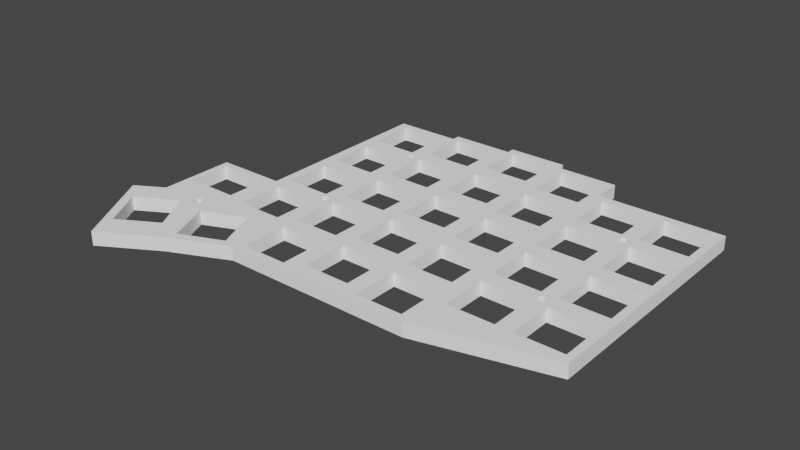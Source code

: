 # Source: sofle04.blend  (saved by Blender 2.91.10; exported with 4.5.12 LTS)
import bpy
from mathutils import Matrix  # noqa: F401  (used for matrix-valued properties, if any)

bpy.ops.wm.read_factory_settings(use_empty=True)
scene = bpy.context.scene
scene.name = 'Scene'

# ---- collections
col_collection = bpy.data.collections.new('Collection'); scene.collection.children.link(col_collection)
col_sofle_svg = bpy.data.collections.new('sofle.svg'); scene.collection.children.link(col_sofle_svg)

# ---- materials (node trees are filled in below, after node groups)
mat_svgmat_029 = bpy.data.materials.new('SVGMat.029')
mat_svgmat_029.use_transparent_shadow = False
mat_svgmat_029.diffuse_color = (1.0, 1.0, 1.0, 1.0)

# ---- material node trees

# ---- world
world_world = bpy.data.worlds.new('World'); scene.world = world_world
world_world.use_nodes = True; world_world.node_tree.nodes.clear()
_N = world_world.node_tree.nodes; _L = world_world.node_tree.links
n0 = _N.new('ShaderNodeOutputWorld'); n0.name = 'World Output'; n0.location = (300, 300)
n1 = _N.new('ShaderNodeBackground'); n1.name = 'Background'; n1.location = (10, 300)
n1.inputs[0].default_value = (0.05088, 0.05088, 0.05088, 1.0)
_L.new(n1.outputs[0], n0.inputs[0])
n0.is_active_output = True
world_world.color = (0.05088, 0.05088, 0.05088)
world_world.use_sun_shadow = False
world_world.sun_shadow_jitter_overblur = 0.0

# ---- meshes
me_path8013_3 = bpy.data.meshes.new('path8013-3')
me_path8013_3.from_pydata([(59.58, 37.19, 0.0), (79.68, 37.19, 0.0), (79.68, 39.69, 0.0), (98.68, 39.69, 0.0), (98.68, 42.19, 0.0), (116.7, 42.19, 0.0), (116.7, 39.69, 0.0), (135.7, 39.69, 0.0), (135.7, 30.69, 0.0), (173.7, 30.69, 0.0), (173.7, -45.29, 0.0), (135.7, -55.29, 0.0), (79.18, -55.29, 0.0), (61.68, -63.29, 0.0), (44.68, -73.29, 0.0), (30.18, -48.29, 0.0), (38.68, -43.29, 0.0), (38.68, -20.25, 0.0), (59.58, -20.25, 0.0), (98.68, 39.69, 4.2), (98.68, 42.19, 4.2), (116.7, 42.19, 4.2), (116.7, 39.69, 4.2), (79.68, 39.69, 4.2), (135.7, 39.69, 4.2), (135.7, 30.69, 4.2), (79.68, 37.19, 4.2), (59.58, 37.19, 4.2), (59.58, -20.25, 4.2), (173.7, 30.69, 4.2), (173.7, -45.29, 4.2), (38.68, -43.29, 4.2), (38.68, -20.25, 4.2), (30.18, -48.29, 4.2), (135.7, -55.29, 4.2), (44.68, -73.29, 4.2), (61.68, -63.29, 4.2), (79.18, -55.29, 4.2), (153.2, 11.6, 0.0), (153.2, 11.6, 4.2), (78.47, 17.23, 0.0), (77.99, -20.77, 0.0), (76.83, 18.86, 0.0), (155.6, 12.4, 0.0), (76.84, -20.01, 0.0), (77.99, -20.77, 4.2), (76.84, -20.01, 4.2), (78.47, 17.23, 4.2), (76.83, 18.86, 4.2), (155.6, 12.4, 4.2), (119.5, 37.24, 0.0), (119.5, 37.24, 4.2), (76.45, 20.75, 0.0), (76.45, 20.75, 4.2), (153.3, 11.44, 0.0), (153.3, 11.44, 4.2), (155.5, 12.53, 0.0), (78.61, 17.3, 0.0), (56.47, -22.39, 0.0), (155.5, 12.53, 4.2), (100.5, 20.65, 0.0), (100.5, 20.65, 4.2), (78.61, 17.3, 4.2), (52.07, -41.75, 0.0), (52.07, -41.75, 4.2), (56.47, -22.39, 4.2), (155.6, -27.15, 0.0), (114.5, -45.52, 0.0), (155.6, -27.15, 4.2), (114.5, -50.44, 0.0), (114.5, -50.44, 4.2), (77.22, 17.39, 0.0), (77.22, 17.39, 4.2), (153.7, -25.54, 0.0), (153.7, -25.54, 4.2), (78.87, -20.41, 0.0), (78.87, -20.41, 4.2), (51.91, -41.78, 0.0), (51.91, -41.78, 4.2), (40.48, -22.39, 0.0), (40.48, -22.39, 4.2), (155.6, -27.01, 0.0), (155.6, -27.01, 4.2), (100.5, 6.65, 0.0), (100.5, 6.65, 4.2), (114.5, -36.44, 0.0), (77.35, 17.3, 0.0), (77.35, 17.3, 4.2), (114.5, -36.44, 4.2), (78.32, 19.58, 0.0), (78.32, 19.58, 4.2), (78.97, -20.29, 0.0), (78.97, -20.29, 4.2), (88.46, 4.148, 0.0), (81.46, 4.148, 0.0), (81.46, 4.148, 4.2), (155.6, -26.04, 0.0), (76.91, -20.16, 0.0), (155.6, -26.04, 4.2), (76.91, -20.16, 4.2), (157.5, -23.84, 0.0), (157.5, -23.84, 4.2), (153.3, 11.28, 0.0), (78.15, 19.61, 0.0), (78.15, 19.61, 4.2), (153.3, 11.28, 4.2), (95.45, 4.148, 0.0), (95.45, 4.148, 4.2), (78.16, -20.76, 0.0), (78.16, -20.76, 4.2), (155.6, -25.89, 0.0), (155.6, -25.89, 4.2), (77.0, -20.29, 0.0), (77.0, -20.29, 4.2), (171.5, -23.84, 0.0), (171.5, -23.84, 4.2), (153.4, 11.14, 0.0), (153.4, 11.14, 4.2), (154.2, 10.57, 0.0), (153.6, -25.64, 0.0), (153.6, -25.64, 4.2), (154.2, 10.57, 4.2), (77.98, 19.63, 0.0), (77.98, 19.63, 4.2), (95.45, -39.04, 0.0), (81.45, -19.95, 0.0), (95.45, -39.04, 4.2), (81.45, -19.95, 4.2), (78.87, -18.64, 0.0), (78.87, -18.64, 4.2), (154.3, 10.53, 0.0), (154.3, 10.53, 4.2), (119.5, -19.95, 0.0), (119.5, -19.95, 4.2), (76.45, -29.35, 0.0), (76.45, -36.34, 0.0), (76.45, -30.75, 4.2), (76.45, -36.34, 4.2), (81.45, -39.04, 0.0), (77.82, 19.61, 0.0), (81.45, -39.04, 4.2), (77.82, 19.61, 4.2), (78.75, -18.54, 0.0), (78.75, -18.54, 4.2), (133.5, 18.25, 0.0), (76.45, 34.74, 0.0), (76.45, 34.74, 4.2), (133.5, 18.25, 4.2), (119.5, -33.94, 0.0), (119.5, -33.94, 4.2), (81.45, -30.32, 4.2), (81.45, -30.32, 0.0), (81.45, -33.94, 0.0), (81.45, -33.94, 4.2), (155.7, -26.35, 0.0), (155.4, -27.41, 0.0), (155.7, -26.35, 4.2), (76.45, -22.35, 0.0), (76.45, -22.35, 4.2), (155.4, -27.41, 4.2), (119.5, 18.25, 0.0), (119.5, 18.25, 4.2), (51.0, -43.15, 0.0), (51.0, -43.15, 4.2), (155.2, 10.78, 0.0), (155.2, 10.78, 4.2), (53.12, -43.87, 0.0), (53.12, -43.87, 4.2), (155.7, -26.19, 0.0), (155.7, -26.19, 4.2), (155.5, -27.29, 0.0), (155.5, -27.29, 4.2), (40.45, -35.0, 0.0), (40.45, -35.0, 4.2), (77.5, 17.23, 0.0), (51.03, -43.32, 0.0), (77.5, 17.23, 4.2), (51.03, -43.32, 4.2), (155.4, 10.89, 0.0), (155.4, 10.89, 4.2), (53.23, -43.75, 0.0), (53.23, -43.75, 4.2), (114.5, 39.73, 0.0), (119.5, 23.25, 0.0), (81.45, -53.04, 0.0), (119.5, 23.25, 4.2), (56.47, -35.0, 0.0), (81.45, -53.04, 4.2), (56.47, -35.0, 4.2), (114.5, 39.73, 4.2), (77.65, 17.17, 0.0), (77.65, 17.17, 4.2), (153.4, -27.15, 0.0), (79.19, 18.05, 0.0), (153.4, -27.15, 4.2), (79.19, 18.05, 4.2), (155.7, 11.77, 0.0), (155.7, 11.77, 4.2), (133.5, 23.25, 0.0), (133.5, 23.25, 4.2), (100.5, 39.73, 0.0), (100.5, 39.73, 4.2), (95.45, -53.04, 0.0), (95.45, -53.04, 4.2), (153.5, -27.29, 0.0), (79.22, 18.21, 0.0), (79.22, 18.21, 4.2), (153.5, -27.29, 4.2), (77.1, -20.41, 0.0), (77.1, -20.41, 4.2), (155.7, 11.94, 0.0), (155.7, 11.94, 4.2), (77.65, 19.58, 0.0), (77.65, 19.58, 4.2), (52.24, -41.74, 0.0), (52.24, -41.74, 4.2), (171.5, -9.847, 0.0), (52.87, -44.06, 0.0), (171.5, -9.847, 4.2), (153.4, 12.4, 0.0), (52.87, -44.06, 4.2), (77.22, -20.51, 0.0), (77.22, -20.51, 4.2), (153.4, 12.4, 4.2), (153.3, -26.04, 0.0), (153.3, -26.04, 4.2), (77.5, 19.53, 0.0), (77.5, 19.53, 4.2), (53.0, -43.97, 0.0), (53.0, -43.97, 4.2), (95.45, 18.15, 0.0), (153.3, 12.25, 0.0), (53.39, -42.5, 0.0), (62.45, -3.348, 0.0), (95.45, 18.15, 4.2), (153.3, 12.25, 4.2), (53.39, -42.5, 4.2), (62.45, -3.348, 4.2), (153.3, -26.19, 0.0), (153.3, -26.19, 4.2), (119.5, 4.25, 0.0), (119.5, 4.25, 4.2), (155.0, 10.62, 0.0), (155.0, 10.62, 4.2), (155.7, 11.44, 0.0), (155.7, 11.44, 4.2), (76.78, 18.05, 0.0), (53.32, -42.35, 0.0), (81.46, 37.24, 0.0), (53.32, -42.35, 4.2), (76.78, 18.05, 4.2), (81.46, 37.24, 4.2), (51.25, -43.75, 0.0), (51.25, -43.75, 4.2), (133.5, 4.25, 0.0), (133.5, 4.25, 4.2), (155.1, 10.69, 0.0), (155.1, 10.69, 4.2), (155.7, 11.6, 0.0), (155.7, 11.6, 4.2), (62.45, -17.35, 0.0), (76.83, 17.89, 0.0), (77.22, -18.54, 0.0), (76.83, 17.89, 4.2), (81.46, 23.25, 0.0), (62.45, -17.35, 4.2), (81.46, 23.25, 4.2), (77.22, -18.54, 4.2), (51.35, -43.87, 0.0), (51.35, -43.87, 4.2), (153.7, -27.46, 0.0), (153.6, -27.41, 0.0), (153.7, -27.45, 4.2), (153.6, -27.41, 4.2), (153.2, -26.35, 0.0), (133.5, 30.24, 0.0), (153.2, -26.35, 4.2), (133.5, -19.95, 0.0), (133.5, -19.95, 4.2), (78.32, -20.73, 0.0), (77.1, -18.64, 0.0), (77.1, -18.64, 4.2), (78.32, -20.73, 4.2), (78.87, 17.5, 0.0), (78.87, 17.5, 4.2), (155.7, -26.69, 0.0), (155.7, -26.69, 4.2), (153.7, -27.51, 0.0), (153.7, -27.51, 4.2), (153.2, -26.52, 0.0), (153.2, -26.52, 4.2), (78.47, -20.68, 0.0), (155.0, 12.92, 0.0), (78.47, -20.68, 4.2), (155.0, 12.92, 4.2), (78.97, 17.62, 0.0), (78.97, 17.62, 4.2), (155.7, -26.52, 0.0), (155.7, -26.52, 4.2), (107.5, 20.65, 0.0), (114.5, 20.65, 0.0), (114.5, 20.65, 4.2), (133.5, 31.23, 4.2), (133.5, 37.24, 0.0), (133.5, 37.24, 4.2), (79.23, -19.53, 0.0), (79.23, -19.53, 4.2), (154.8, 12.97, 0.0), (154.8, 12.97, 4.2), (79.14, -20.01, 0.0), (79.14, -20.01, 4.2), (52.57, -44.19, 0.0), (52.57, -44.19, 4.2), (79.22, -19.36, 0.0), (79.22, -19.36, 4.2), (79.19, -19.86, 0.0), (153.7, 10.78, 0.0), (79.19, -19.86, 4.2), (153.7, 10.78, 4.2), (52.72, -44.13, 0.0), (52.72, -44.13, 4.2), (107.5, 25.73, 0.0), (100.5, 25.73, 0.0), (100.5, 25.73, 4.2), (155.1, -27.6, 0.0), (51.47, -43.97, 0.0), (51.47, -43.97, 4.2), (155.1, -27.6, 4.2), (153.9, 10.69, 0.0), (153.9, 10.69, 4.2), (155.6, 11.14, 0.0), (114.5, 25.73, 0.0), (155.6, 11.14, 4.2), (114.5, 25.73, 4.2), (155.4, -25.64, 0.0), (155.4, -25.64, 4.2), (153.2, 11.77, 0.0), (51.61, -44.06, 0.0), (155.2, -27.51, 0.0), (153.2, 11.77, 4.2), (51.61, -44.06, 4.2), (155.2, -27.51, 4.2), (62.45, 15.65, 0.0), (62.45, 15.65, 4.2), (155.6, 11.28, 0.0), (155.6, 11.28, 4.2), (155.2, -25.54, 0.0), (155.2, -25.54, 4.2), (138.5, -9.847, 0.0), (62.45, 1.649, 0.0), (138.5, -9.847, 4.2), (62.45, 1.649, 4.2), (153.2, -26.69, 0.0), (153.2, -26.69, 4.2), (126.5, -33.94, 0.0), (78.75, 17.39, 0.0), (78.75, 17.39, 4.2), (77.65, -20.73, 0.0), (77.65, -20.73, 4.2), (95.45, -19.95, 0.0), (138.5, -23.84, 0.0), (138.5, -23.84, 4.2), (95.45, -19.95, 4.2), (153.3, -26.85, 0.0), (153.3, -26.85, 4.2), (133.5, -33.94, 0.0), (133.5, -33.94, 4.2), (154.0, 10.62, 0.0), (154.0, 10.62, 4.2), (77.82, -20.76, 0.0), (77.82, -20.76, 4.2), (51.16, -42.35, 0.0), (51.16, -42.35, 4.2), (138.5, 28.25, 0.0), (138.5, 28.25, 4.2), (76.45, -3.348, 0.0), (53.39, -43.47, 0.0), (76.45, -3.348, 4.2), (53.39, -43.47, 4.2), (79.06, -20.16, 0.0), (79.06, -20.16, 4.2), (51.09, -42.5, 0.0), (51.09, -42.5, 4.2), (77.1, 17.5, 0.0), (138.5, 14.25, 0.0), (77.1, 17.5, 4.2), (138.5, 14.25, 4.2), (53.44, -43.32, 0.0), (53.44, -43.32, 4.2), (79.13, 18.86, 0.0), (52.72, -41.83, 0.0), (79.13, 18.86, 4.2), (52.72, -41.83, 4.2), (76.75, -19.36, 0.0), (76.75, -19.36, 4.2), (114.5, 6.65, 0.0), (114.5, 6.65, 4.2), (79.06, 19.01, 0.0), (79.06, 19.01, 4.2), (95.45, 37.24, 0.0), (52.57, -41.78, 0.0), (52.57, -41.78, 4.2), (51.75, -44.13, 0.0), (51.75, -44.13, 4.2), (76.74, -19.53, 0.0), (76.74, -19.53, 4.2), (154.0, 12.92, 0.0), (154.0, 12.92, 4.2), (95.45, 37.24, 4.2), (154.7, 10.53, 0.0), (62.45, -22.35, 0.0), (62.45, -22.35, 4.2), (51.91, -44.19, 0.0), (51.91, -44.19, 4.2), (154.7, 10.53, 4.2), (155.6, 12.25, 0.0), (155.6, 12.25, 4.2), (153.9, 12.85, 0.0), (153.9, 12.85, 4.2), (154.8, 10.57, 0.0), (154.8, 10.57, 4.2), (78.32, 17.17, 0.0), (78.32, 17.17, 4.2), (114.5, 39.69, 0.0), (153.9, -27.6, 0.0), (153.9, -27.6, 4.2), (154.5, -25.28, 0.0), (154.5, -25.28, 4.2), (95.45, -33.94, 0.0), (95.45, -33.94, 4.2), (52.41, -41.75, 0.0), (52.41, -41.75, 4.2), (62.45, -36.34, 0.0), (62.45, -36.34, 4.2), (153.5, -25.76, 0.0), (153.5, -25.76, 4.2), (154.3, -25.29, 0.0), (154.3, -25.29, 4.2), (76.45, 15.65, 0.0), (76.45, 15.65, 4.2), (154.0, -27.67, 0.0), (154.0, -27.67, 4.2), (119.5, -0.8495, 0.0), (76.78, 18.71, 0.0), (119.5, -6.449, 4.2), (76.78, 18.71, 4.2), (119.5, -0.8495, 4.2), (152.5, -9.847, 0.0), (152.5, -9.847, 4.2), (119.5, -14.85, 0.0), (119.5, -14.85, 4.2), (114.5, 12.25, 4.2), (51.09, -43.47, 0.0), (51.09, -43.47, 4.2), (78.75, -20.51, 0.0), (78.75, -20.51, 4.2), (51.75, -41.83, 0.0), (51.75, -41.83, 4.2), (78.97, -18.76, 0.0), (78.97, -18.76, 4.2), (78.47, 19.53, 0.0), (78.47, 19.53, 4.2), (153.5, 11.01, 0.0), (153.5, 11.01, 4.2), (79.13, 17.89, 0.0), (95.45, 23.25, 0.0), (95.45, 23.25, 4.2), (79.13, 17.89, 4.2), (154.7, -25.29, 0.0), (154.7, -25.29, 4.2), (154.5, 10.52, 0.0), (154.5, 10.52, 4.2), (145.5, -23.84, 0.0), (76.45, -17.35, 0.0), (76.45, -17.35, 4.2), (152.5, 28.25, 0.0), (152.5, 28.25, 4.2), (152.5, -23.84, 0.0), (152.5, -23.84, 4.2), (153.3, 12.1, 0.0), (153.3, 12.1, 4.2), (119.5, 12.65, 4.2), (53.44, -42.65, 0.0), (53.44, -42.65, 4.2), (100.5, -17.45, 0.0), (100.5, -17.45, 4.2), (77.82, 17.14, 0.0), (77.82, 17.14, 4.2), (100.5, -31.44, 0.0), (100.5, -31.44, 4.2), (77.35, 19.46, 0.0), (77.35, 19.46, 4.2), (77.36, -20.6, 0.0), (77.36, -20.6, 4.2), (76.45, 1.649, 0.0), (76.45, 1.649, 4.2), (77.0, -18.76, 0.0), (77.0, -18.76, 4.2), (76.91, 17.75, 0.0), (76.91, 17.75, 4.2), (155.1, 12.85, 0.0), (155.1, 12.85, 4.2), (133.5, -0.8495, 0.0), (133.5, -0.8495, 4.2), (76.75, -19.7, 0.0), (76.75, -19.7, 4.2), (155.5, -25.76, 0.0), (155.5, -25.76, 4.2), (155.7, -26.85, 0.0), (155.7, -26.85, 4.2), (154.2, -25.32, 0.0), (154.2, -25.32, 4.2), (78.75, 19.37, 0.0), (78.75, 19.37, 4.2), (107.5, -17.45, 0.0), (114.5, -17.45, 0.0), (114.5, -17.45, 4.2), (152.5, 14.25, 0.0), (152.5, 14.25, 4.2), (78.61, 19.46, 0.0), (78.61, 19.46, 4.2), (81.45, -0.8495, 0.0), (81.45, -0.8495, 4.2), (114.5, -12.45, 0.0), (114.5, -6.848, 4.2), (77.99, -18.28, 0.0), (114.5, -12.45, 4.2), (53.32, -43.61, 0.0), (53.32, -43.61, 4.2), (81.45, -14.85, 0.0), (81.45, -14.85, 4.2), (77.99, -18.28, 4.2), (51.03, -42.65, 0.0), (51.03, -42.65, 4.2), (114.5, 1.55, 0.0), (114.5, 1.55, 4.2), (153.3, -27.01, 0.0), (155.4, 12.65, 0.0), (153.3, -27.01, 4.2), (155.4, 12.65, 4.2), (52.41, -44.22, 0.0), (52.41, -44.22, 4.2), (77.82, -18.29, 0.0), (77.82, -18.29, 4.2), (79.19, 18.71, 0.0), (79.19, 18.71, 4.2), (155.2, 12.76, 0.0), (155.2, 12.76, 4.2), (155.7, 12.1, 0.0), (155.7, 12.1, 4.2), (155.0, -27.67, 0.0), (155.0, -27.67, 4.2), (154.0, -25.37, 0.0), (52.07, -44.22, 0.0), (52.07, -44.22, 4.2), (154.0, -25.37, 4.2), (155.5, 11.01, 0.0), (155.5, 11.01, 4.2), (157.5, 9.349, 0.0), (157.5, 9.349, 4.2), (153.9, -25.45, 0.0), (153.9, -25.45, 4.2), (100.5, 39.69, 0.0), (100.5, 39.69, 4.2), (133.5, -52.94, 0.0), (78.15, 17.14, 0.0), (133.5, -52.94, 4.2), (78.15, 17.14, 4.2), (157.5, -4.649, 0.0), (153.7, 12.76, 0.0), (157.5, -4.649, 4.2), (153.7, 12.76, 4.2), (145.5, -28.84, 0.0), (152.5, -28.84, 0.0), (152.5, -28.84, 4.2), (153.4, -25.89, 0.0), (153.4, -25.89, 4.2), (133.5, -14.85, 0.0), (133.5, -38.94, 0.0), (133.5, -38.94, 4.2), (133.5, -14.85, 4.2), (157.5, -28.84, 0.0), (157.5, -28.84, 4.2), (77.22, 19.37, 0.0), (77.22, 19.37, 4.2), (138.5, -28.84, 0.0), (138.5, -28.84, 4.2), (107.5, -31.44, 0.0), (157.5, -42.84, 0.0), (157.5, -42.84, 4.2), (78.62, -20.6, 0.0), (78.62, -20.6, 4.2), (77.1, 19.26, 0.0), (77.1, 19.26, 4.2), (51.0, -42.81, 0.0), (114.5, -31.44, 0.0), (114.5, -31.44, 4.2), (51.0, -42.81, 4.2), (53.47, -43.15, 0.0), (53.47, -43.15, 4.2), (48.21, -46.09, 0.0), (48.21, -46.09, 4.2), (52.87, -41.91, 0.0), (50.99, -42.98, 0.0), (52.87, -41.91, 4.2), (50.99, -42.98, 4.2), (76.78, -19.19, 0.0), (76.78, -19.19, 4.2), (76.75, 18.55, 0.0), (76.75, 18.55, 4.2), (51.16, -43.61, 0.0), (51.16, -43.61, 4.2), (57.37, -46.93, 0.0), (57.37, -46.93, 4.2), (79.23, 18.38, 0.0), (79.23, 18.38, 4.2), (79.06, 17.75, 0.0), (79.06, 17.75, 4.2), (53.23, -42.22, 0.0), (36.09, -53.09, 0.0), (36.09, -53.09, 4.2), (53.23, -42.22, 4.2), (79.06, -18.9, 0.0), (79.06, -18.9, 4.2), (153.6, 10.89, 0.0), (153.6, 10.89, 4.2), (79.22, 18.55, 0.0), (79.22, 18.55, 4.2), (53.12, -42.1, 0.0), (53.12, -42.1, 4.2), (153.6, 12.65, 0.0), (153.6, 12.65, 4.2), (88.45, -0.8495, 0.0), (95.45, -0.8495, 0.0), (77.5, -18.38, 0.0), (77.5, -18.38, 4.2), (95.45, -0.8495, 4.2), (154.8, -25.32, 0.0), (78.47, -18.38, 0.0), (154.8, -25.32, 4.2), (78.47, -18.38, 4.2), (79.22, -19.7, 0.0), (79.22, -19.7, 4.2), (77.36, -18.45, 0.0), (77.36, -18.45, 4.2), (154.2, -27.73, 0.0), (154.2, -27.73, 4.2), (78.32, -18.32, 0.0), (78.32, -18.32, 4.2), (154.7, 13.01, 0.0), (153.5, 12.53, 0.0), (153.5, 12.53, 4.2), (171.5, -28.84, 0.0), (171.5, -28.84, 4.2), (154.7, 13.01, 4.2), (77.98, 17.13, 0.0), (77.98, 17.13, 4.2), (154.7, -27.76, 0.0), (138.5, -42.84, 0.0), (138.5, -42.84, 4.2), (153.2, 11.94, 0.0), (153.2, 11.94, 4.2), (53.47, -42.81, 0.0), (53.47, -42.81, 4.2), (77.5, -20.68, 0.0), (77.5, -20.68, 4.2), (154.5, 13.02, 0.0), (154.5, 13.02, 4.2), (157.5, 28.25, 0.0), (157.5, 28.25, 4.2), (152.5, -42.84, 0.0), (152.5, -42.84, 4.2), (154.7, -27.76, 4.2), (152.5, 9.349, 0.0), (152.5, 9.349, 4.2), (95.45, -14.85, 0.0), (95.45, -14.85, 4.2), (154.8, -27.73, 0.0), (154.8, -27.73, 4.2), (76.74, 18.38, 0.0), (76.74, 18.38, 4.2), (76.91, -18.9, 0.0), (76.91, -18.9, 4.2), (138.5, 9.349, 0.0), (138.5, 9.349, 4.2), (171.5, 9.349, 0.0), (77.0, 17.62, 0.0), (171.5, 9.349, 4.2), (76.75, 18.21, 0.0), (62.45, 20.75, 0.0), (76.75, 18.21, 4.2), (77.0, 17.62, 4.2), (62.45, 34.74, 0.0), (51.35, -42.1, 0.0), (52.24, -44.23, 0.0), (51.35, -42.1, 4.2), (52.24, -44.23, 4.2), (51.25, -42.22, 0.0), (51.25, -42.22, 4.2), (76.78, -19.86, 0.0), (76.78, -19.86, 4.2), (78.97, 19.14, 0.0), (53.0, -42.0, 0.0), (78.97, 19.14, 4.2), (53.0, -42.0, 4.2), (100.5, -39.07, 0.0), (100.5, -36.44, 0.0), (100.5, -36.44, 4.2), (100.5, -39.07, 4.2), (78.87, 19.26, 0.0), (78.87, 19.26, 4.2), (77.65, -18.32, 0.0), (77.65, -18.32, 4.2), (100.5, -50.44, 0.0), (100.5, -50.44, 4.2), (154.3, 13.01, 0.0), (154.3, 13.01, 4.2), (79.19, -19.19, 0.0), (79.19, -19.19, 4.2), (154.3, -27.76, 0.0), (154.2, 12.97, 0.0), (171.5, -42.84, 0.0), (157.5, 14.25, 0.0), (171.5, -42.84, 4.2), (157.5, 14.25, 4.2), (154.2, 12.97, 4.2), (154.3, -27.76, 4.2), (79.14, -19.04, 0.0), (79.14, -19.04, 4.2), (154.5, -27.77, 0.0), (154.5, -27.77, 4.2), (75.73, -54.35, 0.0), (75.73, -54.35, 4.2), (54.59, -57.12, 0.0), (55.22, -58.21, 0.0), (43.09, -65.21, 0.0), (155.1, -25.45, 0.0), (155.1, -25.45, 4.2), (70.26, -41.46, 0.0), (70.26, -41.46, 4.2), (51.61, -41.91, 0.0), (51.61, -41.91, 4.2), (155.0, -25.37, 0.0), (155.0, -25.37, 4.2), (54.59, -57.12, 4.2), (55.22, -58.21, 4.2), (138.5, -4.649, 0.0), (138.5, -4.649, 4.2), (119.5, -45.94, 0.0), (119.5, -38.94, 0.0), (119.5, -38.94, 4.2), (62.45, 34.74, 4.2), (152.5, -4.649, 0.0), (152.5, -4.649, 4.2), (62.45, 20.75, 4.2), (77.0, 19.14, 0.0), (77.0, 19.14, 4.2), (78.16, -18.29, 0.0), (78.16, -18.29, 4.2), (119.5, -52.94, 0.0), (119.5, -52.94, 4.2), (76.91, 19.01, 0.0), (76.91, 19.01, 4.2), (76.84, -19.04, 0.0), (171.5, -4.649, 0.0), (76.84, -19.04, 4.2), (171.5, -4.649, 4.2), (100.5, 1.55, 0.0), (100.5, 1.55, 4.2), (60.11, -53.37, 0.0), (51.47, -42.0, 0.0), (51.47, -42.0, 4.2), (107.5, -36.44, 0.0), (100.5, -12.45, 0.0), (100.5, -12.45, 4.2), (61.34, -56.27, 4.2), (62.85, -59.82, 0.0), (62.85, -59.82, 4.2), (81.46, 18.15, 0.0), (81.46, 18.15, 4.2), (171.5, 28.25, 0.0), (171.5, 28.25, 4.2), (79.23, 18.29, 0.0), (79.23, 18.28, 4.2), (78.62, -18.45, 0.0), (78.62, -18.45, 4.2), (43.09, -65.21, 4.2), (126.5, -38.94, 0.0), (157.5, -9.847, 0.0), (157.5, -9.847, 4.2), (53.49, -42.98, 0.0), (53.49, -42.98, 4.2), (171.5, 14.25, 0.0), (171.5, 14.25, 4.2), (107.5, -12.45, 0.0)], [], [(13, 12, 37, 36), (10, 9, 29, 30), (3, 2, 23, 19), (12, 11, 34, 37), (17, 16, 31, 32), (7, 6, 22, 24), (18, 17, 32, 28), (8, 7, 24, 25), (16, 15, 33, 31), (2, 1, 26, 23), (11, 10, 30, 34), (1, 0, 27, 26), (4, 3, 19, 20), (15, 14, 35, 33), (0, 18, 28, 27), (5, 4, 20, 21), (14, 13, 36, 35), (9, 8, 25, 29), (6, 5, 21, 22), (56, 43, 49, 59), (120, 119, 73, 74), (149, 148, 132, 133), (177, 175, 162, 163), (205, 193, 195, 206), (235, 231, 219, 223), (263, 261, 246, 250), (277, 278, 133, 132), (313, 305, 306, 314), (347, 346, 334, 335), (365, 354, 148, 149, 366), (387, 376, 378, 388), (405, 404, 393, 394), (49, 43, 415, 416), (435, 434, 119, 120), (278, 277, 365, 366), (453, 452, 175, 177), (195, 193, 464, 467), (480, 479, 231, 235), (489, 488, 484, 485), (499, 498, 261, 263), (505, 504, 404, 405), (335, 334, 506, 507), (514, 515, 516, 485, 484), (378, 376, 527, 528), (416, 415, 548, 549), (576, 575, 434, 435), (595, 587, 488, 489, 596), (611, 610, 452, 453), (467, 464, 616, 617), (306, 305, 641, 642), (661, 660, 479, 480), (516, 515, 595, 596), (691, 686, 498, 499), (700, 699, 504, 505), (705, 706, 707, 708, 714, 713), (507, 506, 110, 111), (528, 527, 180, 181), (549, 548, 210, 211), (575, 576, 225, 224), (772, 85, 88, 707, 706), (610, 611, 253, 252), (617, 616, 295, 296), (642, 641, 315, 317), (660, 661, 339, 336), (70, 69, 713, 714), (686, 691, 385, 383), (699, 700, 46, 44), (88, 85, 67, 69, 70), (110, 96, 98, 111), (150, 153, 152, 151, 125, 127), (180, 166, 167, 181), (210, 196, 197, 211), (239, 238, 224, 225), (269, 268, 252, 253), (295, 283, 284, 296), (315, 309, 310, 317), (336, 339, 39, 38), (359, 362, 127, 125), (72, 71, 383, 385), (44, 46, 99, 97), (152, 153, 429, 428), (98, 96, 168, 169), (362, 359, 428, 429), (167, 166, 228, 229), (197, 196, 258, 259), (238, 239, 276, 274), (138, 140, 187, 184), (326, 325, 268, 269), (284, 283, 355, 356), (310, 309, 379, 380), (55, 54, 38, 39), (86, 71, 72, 87), (113, 112, 97, 99), (140, 138, 124, 126), (168, 154, 156, 169), (202, 184, 187, 203), (228, 217, 220, 229), (258, 244, 245, 259), (290, 289, 274, 276), (126, 124, 202, 203), (337, 325, 326, 340), (355, 57, 62, 356), (379, 91, 92, 380), (54, 55, 105, 102), (410, 411, 433, 432), (176, 174, 86, 87), (112, 113, 209, 208), (156, 154, 297, 298), (411, 410, 157, 158), (220, 217, 319, 320), (245, 244, 344, 345), (289, 290, 353, 352), (432, 433, 137, 135), (403, 402, 337, 340), (57, 40, 47, 62), (91, 75, 76, 92), (117, 116, 102, 105), (134, 135, 137, 136, 158, 157), (190, 174, 176, 191), (221, 208, 209, 222), (233, 237, 265, 260), (297, 285, 286, 298), (319, 311, 312, 320), (344, 330, 332, 345), (364, 363, 352, 353), (237, 233, 375, 377), (412, 402, 403, 413), (47, 40, 421, 422), (76, 75, 454, 455), (463, 462, 116, 117), (473, 260, 265, 474), (486, 190, 191, 487), (492, 221, 222, 493), (473, 474, 377, 375), (286, 285, 508, 509), (521, 522, 530, 529), (312, 311, 540, 541), (332, 330, 556, 557), (538, 536, 363, 364), (553, 412, 413, 554), (422, 421, 565, 567), (455, 454, 590, 591), (625, 624, 462, 463), (632, 633, 636, 522, 521), (655, 486, 487, 656), (664, 492, 493, 665), (675, 529, 530, 676), (694, 553, 554, 696), (567, 565, 655, 656), (509, 508, 81, 82), (636, 633, 675, 676), (541, 540, 694, 696), (754, 689, 692, 751), (557, 556, 178, 179), (536, 538, 194, 192), (778, 779, 95, 94), (591, 590, 291, 293), (318, 316, 624, 625), (751, 692, 145, 146), (358, 357, 664, 665), (779, 778, 230, 234), (53, 52, 689, 754), (81, 66, 68, 82), (106, 93, 94, 95, 107), (52, 53, 146, 145), (178, 164, 165, 179), (207, 204, 192, 194), (230, 106, 107, 234), (266, 264, 248, 251), (291, 279, 282, 293), (328, 316, 318, 329), (351, 349, 342, 343), (369, 357, 358, 370), (399, 408, 251, 248), (68, 66, 170, 171), (438, 439, 343, 342), (465, 264, 266, 466), (165, 164, 256, 257), (204, 207, 273, 271), (495, 494, 349, 351), (465, 466, 408, 399), (282, 279, 108, 109), (368, 367, 328, 329), (439, 438, 494, 495), (323, 322, 562, 200, 201, 563), (41, 369, 370, 45), (84, 83, 60, 61), (108, 41, 45, 109), (141, 139, 122, 123), (170, 155, 159, 171), (201, 200, 182, 189), (214, 215, 64, 63), (256, 242, 243, 257), (287, 270, 271, 273, 272, 288), (299, 300, 301, 61, 60), (331, 321, 322, 323, 333), (103, 104, 123, 122), (121, 118, 367, 368), (395, 83, 84, 396), (182, 423, 331, 333, 189), (430, 431, 215, 214), (139, 141, 213, 212), (395, 396, 451, 301, 300), (50, 51, 185, 183), (159, 155, 338, 341), (160, 161, 481, 241, 240), (400, 401, 431, 430), (243, 242, 419, 420), (425, 424, 287, 288), (303, 304, 51, 50), (78, 77, 63, 64), (104, 103, 89, 90), (130, 118, 121, 131), (161, 160, 144, 147), (199, 198, 183, 185), (227, 226, 212, 213), (254, 240, 241, 255), (303, 275, 198, 199, 302, 304), (338, 324, 327, 341), (147, 144, 254, 255), (373, 374, 386, 384), (401, 400, 390, 392), (419, 409, 414, 420), (440, 424, 425, 441), (450, 449, 442, 446, 444), (457, 456, 77, 78), (460, 461, 90, 89), (470, 130, 131, 471), (475, 476, 374, 373), (491, 490, 226, 227), (414, 409, 470, 471), (502, 503, 446, 442), (518, 517, 384, 386), (543, 542, 525, 531), (327, 324, 550, 551), (577, 449, 450, 580), (476, 475, 517, 518), (602, 604, 392, 390), (645, 440, 441, 646), (503, 502, 577, 580), (724, 722, 668, 669), (741, 740, 456, 457), (519, 520, 461, 460), (757, 758, 531, 525), (774, 773, 767, 768), (490, 491, 584, 583), (780, 781, 669, 668), (647, 648, 758, 757), (551, 550, 677, 678), (534, 535, 768, 767), (792, 722, 724, 793), (702, 704, 604, 602), (542, 543, 712, 711), (726, 719, 645, 646), (526, 523, 794, 773, 774), (781, 780, 792, 793), (740, 741, 771, 770), (520, 519, 512, 513), (534, 523, 526, 524, 535), (570, 568, 558, 559), (593, 592, 583, 584), (600, 601, 620, 619), (648, 647, 638, 640), (677, 657, 672, 678), (685, 687, 559, 558), (704, 702, 628, 629), (711, 712, 635, 634), (729, 719, 726, 730), (601, 600, 733, 734, 745, 744), (764, 568, 570, 766), (770, 771, 695, 693), (709, 710, 513, 512), (672, 657, 729, 730), (786, 735, 619, 620), (687, 685, 764, 766), (592, 593, 756, 755), (666, 667, 716, 715), (734, 735, 786, 745), (683, 684, 747, 746), (784, 785, 640, 638), (738, 739, 613, 612), (628, 618, 621, 629), (644, 643, 634, 635), (667, 666, 649, 654), (684, 683, 673, 674), (698, 697, 693, 695), (709, 701, 703, 710), (725, 720, 715, 716), (738, 731, 732, 739), (752, 746, 747, 753), (762, 761, 755, 756), (775, 777, 776, 769, 612, 613), (674, 673, 752, 753), (785, 784, 142, 143), (732, 731, 776, 777), (788, 789, 101, 100), (621, 618, 247, 249), (643, 644, 267, 262), (307, 308, 654, 649), (79, 80, 173, 172), (697, 698, 372, 371), (703, 701, 397, 398), (720, 725, 407, 406), (216, 218, 789, 788), (761, 762, 48, 42), (80, 79, 58, 65), (115, 114, 100, 101), (143, 142, 128, 129), (188, 186, 172, 173), (216, 114, 115, 218), (247, 232, 236, 249), (281, 280, 262, 267), (308, 307, 292, 294), (186, 188, 65, 58), (361, 360, 348, 350), (382, 381, 371, 372), (397, 389, 391, 398), (418, 417, 406, 407), (437, 436, 426, 427), (445, 443, 42, 48), (447, 448, 350, 348), (129, 128, 458, 459), (468, 469, 427, 426), (477, 472, 360, 361, 478), (236, 232, 482, 483), (497, 496, 280, 281), (500, 501, 294, 292), (511, 510, 436, 437), (448, 447, 477, 478), (533, 532, 381, 382), (391, 389, 544, 545), (571, 569, 417, 418), (589, 588, 581, 582), (609, 608, 443, 445), (459, 458, 622, 623), (637, 639, 469, 468), (652, 653, 582, 581), (483, 482, 662, 663), (682, 681, 496, 497), (546, 547, 501, 500), (510, 511, 555, 552), (721, 588, 589, 723), (532, 533, 597, 594), (545, 544, 626, 627), (569, 571, 631, 630), (653, 652, 721, 723), (608, 609, 680, 679), (585, 586, 659, 658), (623, 622, 727, 728), (742, 743, 639, 637), (663, 662, 790, 791), (681, 682, 765, 763), (547, 546, 537, 539), (561, 560, 552, 555), (586, 585, 572, 573, 574), (605, 603, 594, 597), (626, 614, 615, 627), (651, 650, 630, 631), (670, 658, 659, 671), (690, 688, 679, 680), (574, 573, 670, 671), (603, 605, 163, 162), (727, 717, 718, 728), (743, 742, 736, 737), (760, 759, 748, 749, 750), (763, 765, 607, 606), (539, 537, 56, 59), (560, 561, 74, 73), (783, 615, 614, 782, 205, 206), (650, 651, 223, 219), (787, 578, 579, 750, 749), (790, 598, 599, 791), (688, 690, 250, 246), (759, 760, 566, 564), (718, 717, 313, 314), (346, 347, 737, 736), (578, 564, 566, 579), (598, 387, 388, 599), (606, 607, 394, 393), (3, 4, 5, 6, 423, 182, 200, 562), (17, 18, 58, 79), (490, 52, 145, 692, 0, 1, 248, 264, 465, 399, 3, 562, 322, 60, 83, 395, 300, 299, 321, 331, 423, 6, 7, 8, 275, 303, 50, 183, 198, 144, 160, 240, 254, 502, 442, 449, 577, 277, 132, 148, 354, 787, 749, 748, 67, 85, 595, 515, 514, 794, 523, 534, 767, 773, 484, 488, 587, 772, 706, 705, 124, 138, 184, 12, 731, 738, 612, 180, 527, 376, 387, 598, 790, 662, 482, 232, 247, 618, 628, 702, 602, 390, 400, 430, 214, 63, 77, 456, 740, 770, 693, 697, 371, 381, 532, 594, 603, 162, 175, 452, 610, 252, 600, 619, 735, 734, 733, 769, 776, 13, 14, 15, 16, 17, 79, 172, 186, 58, 18, 410, 432, 135, 134, 151, 152, 428, 359, 125, 641, 305, 313, 717, 727, 622, 458, 128, 142, 529, 675, 633, 632, 93, 106, 230, 778, 782, 614, 626, 544, 389, 397, 701, 709, 512, 519, 460, 89, 103, 122, 139, 212, 226), (1, 2, 3, 399, 248), (268, 325, 337, 402, 412, 553, 694, 540, 311, 319, 217, 228, 166, 180, 612, 769, 733, 600, 252), (287, 424, 440, 645, 719, 729, 657, 677, 550, 324, 338, 155, 170, 581, 588, 721, 10, 11, 12, 184, 202, 124, 705, 713, 69, 67, 748, 759, 564, 578, 787, 354, 365, 277, 577, 502, 254, 144, 198, 275, 8, 9, 780, 668, 722, 56, 537, 546, 500, 292, 307, 649, 666, 715, 720, 406, 417, 569, 517, 475, 373, 384, 683, 746, 752, 673, 316, 328, 367, 118, 130, 470, 409, 419, 242, 256, 164, 178, 556, 558, 568, 788, 100, 334, 346, 736, 742, 637, 468, 426, 436, 510, 552, 560, 73, 477, 447, 348, 360, 472, 572, 585, 658, 670, 573, 270), (192, 204, 271, 270, 573, 572, 472, 477, 73, 119, 434, 575, 224, 238, 274, 289, 352, 363, 536), (66, 81, 508, 285, 297, 154, 168, 96, 110, 506, 334, 100, 114, 216, 788, 568, 764, 685, 558, 556, 330, 344, 244, 258, 196, 210, 548, 415, 43, 56, 722, 792, 780, 9, 10, 721, 652, 581, 170), (12, 13, 776, 731), (299, 60, 322, 321), (316, 673, 683, 384, 517, 569, 630, 650, 219, 231, 479, 660, 336, 38, 54, 102, 116, 462, 624), (280, 496, 681, 763, 606, 393, 404, 504, 699, 44, 97, 112, 208, 221, 492, 664, 357, 369, 41, 108, 279, 291, 590, 454, 75, 91, 379, 309, 315, 641, 125, 151, 134, 157, 410, 18, 0, 692, 689, 52, 490, 583, 592, 755, 761, 42, 443, 608, 679, 688, 246, 261, 498, 686, 383, 71, 86, 438, 342, 349, 494, 375, 233, 260, 473, 262), (262, 473, 375, 494, 438, 86, 174, 190, 486, 655, 565, 421, 40, 57, 355, 283, 295, 616, 464, 193, 205, 782, 778, 94, 93, 632, 521, 529, 142, 784, 638, 647, 757, 525, 542, 711, 634, 643), (514, 484, 773, 794), (587, 595, 85, 772), (65, 28, 32, 80), (87, 439, 495, 377, 474, 267, 644, 635, 712, 543, 531, 758, 648, 640, 785, 143, 530, 522, 95, 779, 783, 206, 195, 467, 617, 296, 284, 356, 62, 47, 422, 567, 656, 487, 191, 176), (408, 19, 23, 26, 251), (554, 413, 403, 340, 326, 269, 253, 601, 744, 775, 613, 181, 167, 229, 220, 320, 312, 541, 696), (272, 273, 207, 194, 538, 364, 353, 290, 276, 239, 225, 576, 435, 120, 74, 478, 361, 586, 574), (777, 36, 37, 732), (19, 408, 466, 266, 251, 26, 27, 751, 146, 53, 491, 227, 213, 141, 123, 104, 90, 461, 520, 513, 710, 703, 398, 391, 545, 627, 615, 783, 779, 234, 107, 95, 522, 636, 676, 530, 143, 129, 459, 623, 728, 718, 314, 306, 642, 127, 362, 429, 153, 150, 136, 137, 433, 411, 28, 65, 188, 173, 80, 32, 31, 33, 35, 36, 777, 775, 744, 745, 786, 620, 601, 253, 611, 453, 177, 163, 605, 597, 533, 382, 372, 698, 695, 771, 741, 457, 78, 64, 215, 431, 401, 392, 604, 704, 629, 621, 249, 236, 483, 663, 791, 599, 388, 378, 528, 181, 613, 739, 732, 37, 187, 140, 126, 708, 707, 489, 485, 774, 768, 535, 524, 444, 446, 503, 580, 278, 366, 579, 566, 34, 30, 723, 589, 582, 171, 159, 341, 327, 551, 678, 672, 730, 726, 646, 441, 425, 288, 272, 574, 671, 659, 586, 361, 350, 448, 478, 74, 561, 555, 511, 437, 427, 469, 639, 743, 737, 347, 335, 101, 789, 218, 766, 570, 559, 557, 179, 165, 257, 243, 420, 414, 471, 131, 121, 368, 329, 318, 674, 753, 747, 684, 386, 374, 476, 518, 571, 418, 407, 725, 716, 667, 654, 308, 294, 501, 547, 539, 59, 724, 669, 781, 29, 25, 302, 199, 147, 255, 241, 481, 451, 396, 84, 61, 323, 563), (302, 25, 24, 22, 21, 20, 19, 563, 201, 189, 333, 323, 61, 301, 451, 481, 161, 147, 199, 185, 51, 304), (281, 267, 474, 265, 237, 377, 495, 351, 343, 439, 87, 72, 385, 691, 499, 263, 250, 690, 680, 609, 445, 48, 762, 756, 593, 584, 491, 53, 754, 751, 27, 28, 411, 158, 136, 150, 127, 642, 317, 310, 380, 92, 76, 455, 591, 293, 282, 109, 45, 370, 358, 665, 493, 222, 209, 113, 99, 46, 700, 505, 405, 394, 607, 765, 682, 497), (579, 366, 149, 133, 278, 580, 450, 444, 524, 526, 774, 485, 516, 596, 489, 707, 88, 70, 714, 708, 126, 203, 187, 37, 34, 566, 760, 750), (625, 463, 117, 105, 55, 39, 339, 661, 480, 235, 223, 651, 631, 571, 518, 386, 684, 674, 318), (59, 49, 416, 549, 211, 197, 259, 245, 345, 332, 557, 559, 687, 766, 218, 115, 101, 335, 507, 111, 98, 169, 156, 298, 286, 509, 82, 68, 171, 582, 653, 723, 30, 29, 781, 793, 724)])
_uv = me_path8013_3.uv_layers.new(name='UVMap')
_uv.uv.foreach_set('vector', [0.0, 0.0, 0.0, 0.0, 0.0, 0.0, 0.0, 0.0, 0.0, 0.0, 0.0, 0.0, 0.0, 0.0, 0.0, 0.0, 0.0, 0.0, 0.0, 0.0, 0.0, 0.0, 0.0, 0.0, 0.0, 0.0, 0.0, 0.0, 0.0, 0.0, 0.0, 0.0, 0.0, 0.0, 0.0, 0.0, 0.0, 0.0, 0.0, 0.0, 0.0, 0.0, 0.0, 0.0, 0.0, 0.0, 0.0, 0.0, 0.0, 0.0, 0.0, 0.0, 0.0, 0.0, 0.0, 0.0, 0.0, 0.0, 0.0, 0.0, 0.0, 0.0, 0.0, 0.0, 0.0, 0.0, 0.0, 0.0, 0.0, 0.0, 0.0, 0.0, 0.0, 0.0, 0.0, 0.0, 0.0, 0.0, 0.0, 0.0, 0.0, 0.0, 0.0, 0.0, 0.0, 0.0, 0.0, 0.0, 0.0, 0.0, 0.0, 0.0, 0.0, 0.0, 0.0, 0.0, 0.0, 0.0, 0.0, 0.0, 0.0, 0.0, 0.0, 0.0, 0.0, 0.0, 0.0, 0.0, 0.0, 0.0, 0.0, 0.0, 0.0, 0.0, 0.0, 0.0, 0.0, 0.0, 0.0, 0.0, 0.0, 0.0, 0.0, 0.0, 0.0, 0.0, 0.0, 0.0, 0.0, 0.0, 0.0, 0.0, 0.0, 0.0, 0.0, 0.0, 0.0, 0.0, 0.0, 0.0, 0.0, 0.0, 0.0, 0.0, 0.0, 0.0, 0.0, 0.0, 0.0, 0.0, 0.0, 0.0, 0.1064, 0.0, 0.08511, 0.0, 0.08511, 0.0, 0.1064, 0.0, 0.383, 0.0, 0.383, 0.0, 0.3617, 0.0, 0.3617, 0.0, 1.0, 0.0, 1.0, 0.0, 0.0, 0.0, 0.0, 0.0, 0.5532, 0.0, 0.5532, 0.0, 0.5319, 0.0, 0.5319, 0.0, 1.0, 0.0, 0.9787, 0.0, 0.9787, 0.0, 1.0, 0.0, 0.4468, 0.0, 0.4468, 0.0, 0.4255, 0.0, 0.4255, 0.0, 0.5745, 0.0, 0.5745, 0.0, 0.5532, 0.0, 0.5532, 0.0, 0.3333, 0.0, 0.3333, 0.0, 0.0, 0.0, 0.0, 0.0, 0.02128, 0.0, 0.0, 0.0, 0.0, 0.0, 0.02128, 0.0, 0.1489, 0.0, 0.1489, 0.0, 0.1277, 0.0, 0.1277, 0.0, 0.6667, 0.0, 0.8333, 0.0, 1.0, 0.0, 1.0, 0.0, 0.6667, 0.0, 0.9787, 0.0, 0.9574, 0.0, 0.9574, 0.0, 0.9787, 0.0, 0.5106, 0.0, 0.5106, 0.0, 0.4894, 0.0, 0.4894, 0.0, 0.08511, 0.0, 0.08511, 0.0, 0.06383, 0.0, 0.06383, 0.0, 0.4043, 0.0, 0.4043, 0.0, 0.383, 0.0, 0.383, 0.0, 0.3333, 0.0, 0.3333, 0.0, 0.6667, 0.0, 0.6667, 0.0, 0.5745, 0.0, 0.5745, 0.0, 0.5532, 0.0, 0.5532, 0.0, 0.9787, 0.0, 0.9787, 0.0, 0.9574, 0.0, 0.9574, 0.0, 0.4681, 0.0, 0.4681, 0.0, 0.4468, 0.0, 0.4468, 0.0, 1.0, 0.0, 1.0, 0.0, 0.0, 0.0, 0.0, 0.0, 0.5957, 0.0, 0.5957, 0.0, 0.5745, 0.0, 0.5745, 0.0, 0.5319, 0.0, 0.5319, 0.0, 0.5106, 0.0, 0.5106, 0.0, 0.1277, 0.0, 0.1277, 0.0, 0.1064, 0.0, 0.1064, 0.0, 0.1667, 0.0, 0.3333, 0.0, 0.3333, 0.0, 0.0, 0.0, 0.0, 0.0, 0.9574, 0.0, 0.9574, 0.0, 0.9362, 0.0, 0.9362, 0.0, 0.06383, 0.0, 0.06383, 0.0, 0.04255, 0.0, 0.04255, 0.0, 0.4255, 0.0, 0.4255, 0.0, 0.4043, 0.0, 0.4043, 0.0, 0.6667, 0.0, 0.8333, 0.0, 1.0, 0.0, 1.0, 0.0, 0.6667, 0.0, 0.5957, 0.0, 0.5957, 0.0, 0.5745, 0.0, 0.5745, 0.0, 0.9574, 0.0, 0.9574, 0.0, 0.9362, 0.0, 0.9362, 0.0, 0.0, 0.0, 0.0, 0.0, 1.0, 0.0, 1.0, 0.0, 0.4894, 0.0, 0.4894, 0.0, 0.4681, 0.0, 0.4681, 0.0, 0.3333, 0.0, 0.3333, 0.0, 0.6667, 0.0, 0.6667, 0.0, 0.617, 0.0, 0.617, 0.0, 0.5957, 0.0, 0.5957, 0.0, 0.5532, 0.0, 0.5532, 0.0, 0.5319, 0.0, 0.5319, 0.0, 0.1877, 0.0, 0.0, 0.0, 0.0, 0.0, 0.1877, 0.0, 1.0, 0.0, 1.0, 0.0, 0.1064, 0.0, 0.1064, 0.0, 0.08511, 0.0, 0.08511, 0.0, 0.9362, 0.0, 0.9362, 0.0, 0.9149, 0.0, 0.9149, 0.0, 0.04255, 0.0, 0.04255, 0.0, 0.02128, 0.0, 0.02128, 0.0, 0.4255, 0.0, 0.4255, 0.0, 0.4468, 0.0, 0.4468, 0.0, 0.1667, 0.0, 0.3333, 0.0, 0.3333, 0.0, 0.0, 0.0, 0.0, 0.0, 0.5957, 0.0, 0.5957, 0.0, 0.617, 0.0, 0.617, 0.0, 0.9362, 0.0, 0.9362, 0.0, 0.9149, 0.0, 0.9149, 0.0, 1.0, 0.0, 1.0, 0.0, 0.9787, 0.0, 0.9787, 0.0, 0.4894, 0.0, 0.4894, 0.0, 0.5106, 0.0, 0.5106, 0.0, 0.6667, 0.0, 0.6667, 0.0, 1.0, 0.0, 1.0, 0.0, 0.617, 0.0, 0.617, 0.0, 0.6383, 0.0, 0.6383, 0.0, 0.5532, 0.0, 0.5532, 0.0, 0.5745, 0.0, 0.5745, 0.0, 0.3333, 0.0, 0.3333, 0.0, 0.5494, 0.0, 0.6667, 0.0, 0.6667, 0.0, 0.08511, 0.0, 0.06383, 0.0, 0.06383, 0.0, 0.08511, 0.0, 0.7412, 0.0, 1.0, 0.0, 1.0, 0.0, 0.7412, 0.0, 0.0, 0.0, 0.0, 0.0, 0.9149, 0.0, 0.8936, 0.0, 0.8936, 0.0, 0.9149, 0.0, 0.02128, 0.0, 0.0, 0.0, 0.0, 0.0, 0.02128, 0.0, 0.4681, 0.0, 0.4681, 0.0, 0.4468, 0.0, 0.4468, 0.0, 0.6383, 0.0, 0.6383, 0.0, 0.617, 0.0, 0.617, 0.0, 0.9149, 0.0, 0.8936, 0.0, 0.8936, 0.0, 0.9149, 0.0, 0.9787, 0.0, 0.9574, 0.0, 0.9574, 0.0, 0.9787, 0.0, 0.5106, 0.0, 0.5106, 0.0, 0.5319, 0.0, 0.5319, 0.0, 0.3333, 0.0, 0.3333, 0.0, 0.0, 0.0, 0.0, 0.0, 0.6596, 0.0, 0.6596, 0.0, 0.6383, 0.0, 0.6383, 0.0, 0.5745, 0.0, 0.5745, 0.0, 0.5957, 0.0, 0.5957, 0.0, 1.0, 0.0, 1.0, 0.0, 0.6667, 0.0, 0.6667, 0.0, 0.06383, 0.0, 0.06383, 0.0, 0.04255, 0.0, 0.04255, 0.0, 0.3333, 0.0, 0.3333, 0.0, 0.6667, 0.0, 0.6667, 0.0, 0.8936, 0.0, 0.8936, 0.0, 0.8723, 0.0, 0.8723, 0.0, 0.0, 0.0, 0.0, 0.0, 1.0, 0.0, 1.0, 0.0, 0.4681, 0.0, 0.4681, 0.0, 0.4894, 0.0, 0.4894, 0.0, 0.0, 0.0, 0.0, 0.0, 1.0, 0.0, 1.0, 0.0, 0.6596, 0.0, 0.6596, 0.0, 0.6383, 0.0, 0.6383, 0.0, 0.8936, 0.0, 0.8936, 0.0, 0.8723, 0.0, 0.8723, 0.0, 0.9574, 0.0, 0.9574, 0.0, 0.9362, 0.0, 0.9362, 0.0, 0.5532, 0.0, 0.5532, 0.0, 0.5319, 0.0, 0.5319, 0.0, 0.6809, 0.0, 0.6596, 0.0, 0.6596, 0.0, 0.6809, 0.0, 0.617, 0.0, 0.617, 0.0, 0.5957, 0.0, 0.5957, 0.0, 0.0, 0.0, 0.0, 0.0, 0.3333, 0.0, 0.3333, 0.0, 0.04255, 0.0, 0.02128, 0.0, 0.02128, 0.0, 0.04255, 0.0, 0.6667, 0.0, 1.0, 0.0, 1.0, 0.0, 0.6667, 0.0, 0.8723, 0.0, 0.8511, 0.0, 0.8511, 0.0, 0.8723, 0.0, 1.0, 0.0, 0.9787, 0.0, 0.9787, 0.0, 1.0, 0.0, 0.5106, 0.0, 0.5106, 0.0, 0.4894, 0.0, 0.4894, 0.0, 0.3333, 0.0, 0.3333, 0.0, 0.6667, 0.0, 0.6667, 0.0, 0.6809, 0.0, 0.6596, 0.0, 0.6596, 0.0, 0.6809, 0.0, 0.8723, 0.0, 0.8511, 0.0, 0.8511, 0.0, 0.8723, 0.0, 0.9362, 0.0, 0.9149, 0.0, 0.9149, 0.0, 0.9362, 0.0, 0.5532, 0.0, 0.5532, 0.0, 0.5745, 0.0, 0.5745, 0.0, 0.0, 0.0, 0.0, 0.0, 1.0, 0.0, 1.0, 0.0, 0.7021, 0.0, 0.7021, 0.0, 0.6809, 0.0, 0.6809, 0.0, 0.617, 0.0, 0.617, 0.0, 0.6383, 0.0, 0.6383, 0.0, 0.02128, 0.0, 0.02128, 0.0, 0.0, 0.0, 0.0, 0.0, 0.0, 0.0, 0.0, 0.0, 0.3333, 0.0, 0.3333, 0.0, 0.8511, 0.0, 0.8511, 0.0, 0.8298, 0.0, 0.8298, 0.0, 0.9787, 0.0, 0.9787, 0.0, 0.9574, 0.0, 0.9574, 0.0, 0.5106, 0.0, 0.5106, 0.0, 0.5319, 0.0, 0.5319, 0.0, 1.0, 0.0, 1.0, 0.0, 0.6667, 0.0, 0.6667, 0.0, 0.7021, 0.0, 0.7021, 0.0, 0.6809, 0.0, 0.6809, 0.0, 0.8511, 0.0, 0.8298, 0.0, 0.8298, 0.0, 0.8511, 0.0, 0.9149, 0.0, 0.8936, 0.0, 0.8936, 0.0, 0.9149, 0.0, 0.5957, 0.0, 0.5957, 0.0, 0.5745, 0.0, 0.5745, 0.0, 0.5, 0.0, 0.6667, 0.0, 0.6667, 0.0, 0.5333, 0.0, 0.3333, 0.0, 0.3333, 0.0, 0.7234, 0.0, 0.7021, 0.0, 0.7021, 0.0, 0.7234, 0.0, 0.6596, 0.0, 0.6383, 0.0, 0.6383, 0.0, 0.6596, 0.0, 0.0, 0.0, 0.0, 0.0, 1.0, 0.0, 1.0, 0.0, 0.0, 0.0, 1.0, 0.0, 1.0, 0.0, 0.0, 0.0, 0.8298, 0.0, 0.8085, 0.0, 0.8085, 0.0, 0.8298, 0.0, 0.9574, 0.0, 0.9362, 0.0, 0.9362, 0.0, 0.9574, 0.0, 0.5532, 0.0, 0.5532, 0.0, 0.5319, 0.0, 0.5319, 0.0, 0.0, 0.0, 0.0, 0.0, 0.3333, 0.0, 0.3333, 0.0, 0.7234, 0.0, 0.7021, 0.0, 0.7021, 0.0, 0.7234, 0.0, 0.8298, 0.0, 0.8298, 0.0, 0.8085, 0.0, 0.8085, 0.0, 0.8936, 0.0, 0.8936, 0.0, 0.8723, 0.0, 0.8723, 0.0, 0.617, 0.0, 0.617, 0.0, 0.5957, 0.0, 0.5957, 0.0, 0.6667, 0.0, 1.0, 0.0, 1.0, 0.0, 0.6667, 0.0, 0.7447, 0.0, 0.7234, 0.0, 0.7234, 0.0, 0.7447, 0.0, 0.6809, 0.0, 0.6596, 0.0, 0.6596, 0.0, 0.6809, 0.0, 0.6667, 0.0, 0.6667, 0.0, 0.3333, 0.0, 0.3333, 0.0, 1.0, 0.0, 1.0, 0.0, 0.9787, 0.0, 0.9787, 0.0, 0.0, 0.0, 0.0, 0.0, 1.0, 0.0, 1.0, 0.0, 0.8085, 0.0, 0.8085, 0.0, 0.7872, 0.0, 0.7872, 0.0, 0.9362, 0.0, 0.9362, 0.0, 0.9149, 0.0, 0.9149, 0.0, 0.5745, 0.0, 0.5745, 0.0, 0.5532, 0.0, 0.5532, 0.0, 0.7447, 0.0, 0.7234, 0.0, 0.7234, 0.0, 0.7447, 0.0, 0.8085, 0.0, 0.8085, 0.0, 0.7872, 0.0, 0.7872, 0.0, 0.8723, 0.0, 0.8723, 0.0, 0.8511, 0.0, 0.8511, 0.0, 0.6383, 0.0, 0.6383, 0.0, 0.617, 0.0, 0.617, 0.0, 0.1667, 0.0, 0.3333, 0.0, 0.3333, 0.0, 0.0, 0.0, 0.0, 0.0, 0.766, 0.0, 0.7447, 0.0, 0.7447, 0.0, 0.766, 0.0, 0.7021, 0.0, 0.6809, 0.0, 0.6809, 0.0, 0.7021, 0.0, 0.6667, 0.0, 1.0, 0.0, 1.0, 0.0, 0.6667, 0.0, 0.766, 0.0, 0.7447, 0.0, 0.7447, 0.0, 0.766, 0.0, 0.7872, 0.0, 0.7872, 0.0, 0.766, 0.0, 0.766, 0.0, 0.9787, 0.0, 0.9787, 0.0, 0.9574, 0.0, 0.9574, 0.0, 0.3333, 0.0, 0.3333, 0.0, 0.6667, 0.0, 0.6667, 0.0, 0.7872, 0.0, 0.7872, 0.0, 0.766, 0.0, 0.766, 0.0, 1.0, 0.0, 1.0, 0.0, 0.0, 0.0, 0.0, 0.0, 0.9149, 0.0, 0.9149, 0.0, 0.8936, 0.0, 0.8936, 0.0, 0.5745, 0.0, 0.5745, 0.0, 0.5957, 0.0, 0.5957, 0.0, 0.0, 0.0, 0.0, 0.0, 1.0, 0.0, 1.0, 0.0, 0.8511, 0.0, 0.8511, 0.0, 0.8298, 0.0, 0.8298, 0.0, 0.6596, 0.0, 0.6596, 0.0, 0.6383, 0.0, 0.6383, 0.0, 0.0, 0.0, 0.0, 0.0, 0.3333, 0.0, 0.3333, 0.0, 0.7234, 0.0, 0.7234, 0.0, 0.7021, 0.0, 0.7021, 0.0, 0.0, 0.0, 0.0, 0.0, 0.3333, 0.0, 0.3333, 0.0, 0.6667, 0.0, 0.6667, 0.0, 1.0, 0.0, 1.0, 0.0, 0.9574, 0.0, 0.9362, 0.0, 0.9362, 0.0, 0.9574, 0.0, 0.6667, 0.0, 0.8333, 0.0, 1.0, 0.0, 1.0, 0.0, 0.6667, 0.0, 0.6667, 0.0, 0.6667, 0.0, 0.3333, 0.0, 0.3333, 0.0, 0.8936, 0.0, 0.8723, 0.0, 0.8723, 0.0, 0.8936, 0.0, 0.617, 0.0, 0.617, 0.0, 0.5957, 0.0, 0.5957, 0.0, 0.3333, 0.0, 0.6667, 0.0, 0.6667, 0.0, 0.3333, 0.0, 1.0, 0.0, 1.0, 0.0, 0.0, 0.0, 0.0, 0.0, 0.8298, 0.0, 0.8085, 0.0, 0.8085, 0.0, 0.8298, 0.0, 0.6809, 0.0, 0.6596, 0.0, 0.6596, 0.0, 0.6809, 0.0, 1.0, 0.0, 1.0, 0.0, 0.0, 0.0, 0.0, 0.0, 0.7447, 0.0, 0.7234, 0.0, 0.7234, 0.0, 0.7447, 0.0, 0.3333, 0.0, 0.3333, 0.0, 0.0, 0.0, 0.0, 0.0, 0.9362, 0.0, 0.9362, 0.0, 0.9149, 0.0, 0.9149, 0.0, 0.3333, 0.0, 0.3333, 0.0, 0.0, 0.0, 0.0, 0.0, 0.6667, 0.0, 1.0, 0.0, 1.0, 0.0, 0.6667, 0.0, 0.8723, 0.0, 0.8723, 0.0, 0.8511, 0.0, 0.8511, 0.0, 0.617, 0.0, 0.617, 0.0, 0.6383, 0.0, 0.6383, 0.0, 0.6667, 0.0, 0.6667, 0.0, 1.0, 0.0, 1.0, 0.0, 0.6667, 0.0, 0.6667, 0.0, 0.3333, 0.0, 0.3333, 0.0, 0.8085, 0.0, 0.8085, 0.0, 0.7872, 0.0, 0.7872, 0.0, 0.7021, 0.0, 0.7021, 0.0, 0.6809, 0.0, 0.6809, 0.0, 0.3333, 0.0, 0.3333, 0.0, 0.6667, 0.0, 0.6667, 0.0, 1.0, 0.0, 1.0, 0.0, 0.002921, 0.0, 0.0, 0.0, 0.0, 0.0, 0.002921, 0.0, 0.766, 0.0, 0.7447, 0.0, 0.7447, 0.0, 0.766, 0.0, 1.0, 0.0, 1.0, 0.0, 0.0, 0.0, 0.0, 0.0, 0.7872, 0.0, 0.766, 0.0, 0.766, 0.0, 0.7872, 0.0, 0.2766, 0.0, 0.2766, 0.0, 0.2553, 0.0, 0.2553, 0.0, 0.9149, 0.0, 0.8936, 0.0, 0.8936, 0.0, 0.9149, 0.0, 0.0, 0.0, 0.0, 0.0, 0.3333, 0.0, 0.3333, 0.0, 0.2553, 0.0, 0.2553, 0.0, 0.2766, 0.0, 0.2766, 0.0, 0.8511, 0.0, 0.8298, 0.0, 0.8298, 0.0, 0.8511, 0.0, 0.6596, 0.0, 0.6489, 0.0, 0.6383, 0.0, 0.6383, 0.0, 0.6468, 0.0, 0.6596, 0.0, 0.1667, 0.0, 0.3333, 0.0, 0.3333, 0.0, 0.0, 0.0, 0.0, 0.0, 0.6667, 0.0, 0.8333, 0.0, 1.0, 0.0, 1.0, 0.0, 0.6667, 0.0, 0.234, 0.0, 0.234, 0.0, 0.2553, 0.0, 0.2553, 0.0, 0.7234, 0.0, 0.7234, 0.0, 0.7021, 0.0, 0.7021, 0.0, 0.6667, 0.0, 1.0, 0.0, 1.0, 0.0, 0.6667, 0.0, 0.3333, 0.0, 0.3343, 0.0, 0.6667, 0.0, 0.6667, 0.0, 0.3333, 0.0, 0.234, 0.0, 0.234, 0.0, 0.2553, 0.0, 0.2553, 0.0, 0.2766, 0.0, 0.2766, 0.0, 0.2979, 0.0, 0.2979, 0.0, 0.6667, 0.0, 0.6667, 0.0, 0.5333, 0.0, 0.3333, 0.0, 0.3333, 0.0, 0.0, 0.0, 0.0, 0.0, 1.0, 0.0, 1.0, 0.0, 0.8936, 0.0, 0.8936, 0.0, 0.8723, 0.0, 0.8723, 0.0, 0.0, 0.0, 0.0, 0.0, 0.4, 0.0, 1.0, 0.0, 1.0, 0.0, 0.2128, 0.0, 0.2128, 0.0, 0.234, 0.0, 0.234, 0.0, 0.8298, 0.0, 0.8298, 0.0, 0.8085, 0.0, 0.8085, 0.0, 0.6809, 0.0, 0.6809, 0.0, 0.6596, 0.0, 0.6596, 0.0, 0.3333, 0.0, 0.3333, 0.0, 0.0, 0.0, 0.0, 0.0, 0.2979, 0.0, 0.2979, 0.0, 0.2766, 0.0, 0.2766, 0.0, 0.234, 0.0, 0.234, 0.0, 0.2128, 0.0, 0.2128, 0.0, 0.7447, 0.0, 0.7234, 0.0, 0.7234, 0.0, 0.7447, 0.0, 0.0, 0.0, 0.0, 0.0, 0.3333, 0.0, 0.3333, 0.0, 0.6667, 0.0, 0.6667, 0.0, 1.0, 0.0, 1.0, 0.0, 0.3191, 0.0, 0.3191, 0.0, 0.2979, 0.0, 0.2979, 0.0, 0.6667, 0.0, 1.0, 0.0, 1.0, 0.0, 0.6667, 0.0, 0.3333, 0.0, 0.5, 0.0, 0.6667, 0.0, 0.6667, 0.0, 0.4764, 0.0, 0.3333, 0.0, 0.8723, 0.0, 0.8511, 0.0, 0.8511, 0.0, 0.8723, 0.0, 0.3333, 0.0, 0.3333, 0.0, 0.6667, 0.0, 0.6667, 0.0, 0.0, 0.0, 0.0, 0.0, 1.0, 0.0, 1.0, 0.0, 0.2128, 0.0, 0.2128, 0.0, 0.1915, 0.0, 0.1915, 0.0, 0.8085, 0.0, 0.7872, 0.0, 0.7872, 0.0, 0.8085, 0.0, 0.7021, 0.0, 0.6809, 0.0, 0.6809, 0.0, 0.7021, 0.0, 1.0, 0.0, 1.0, 0.0, 0.0, 0.0, 0.0, 0.0, 0.4, 0.0, 0.3191, 0.0, 0.3191, 0.0, 0.2979, 0.0, 0.2979, 0.0, 0.1915, 0.0, 0.1915, 0.0, 0.2128, 0.0, 0.2128, 0.0, 0.766, 0.0, 0.7447, 0.0, 0.7447, 0.0, 0.766, 0.0, 0.3333, 0.0, 0.3333, 0.0, 0.0, 0.0, 0.0, 0.0, 0.3404, 0.0, 0.3404, 0.0, 0.3191, 0.0, 0.3191, 0.0, 0.7872, 0.0, 0.7872, 0.0, 0.766, 0.0, 0.766, 0.0, 0.3333, 0.0, 0.3333, 0.0, 0.0, 0.0, 0.0, 0.0, 0.6667, 0.0, 0.6667, 0.0, 1.0, 0.0, 1.0, 0.0, 0.2766, 0.0, 0.2766, 0.0, 0.2553, 0.0, 0.2553, 0.0, 0.8511, 0.0, 0.8511, 0.0, 0.8298, 0.0, 0.8298, 0.0, 0.6667, 0.0, 1.0, 0.0, 1.0, 0.0, 0.6667, 0.0, 0.3333, 0.0, 0.3333, 0.0, 0.6667, 0.0, 0.6667, 0.0, 0.1702, 0.0, 0.1702, 0.0, 0.1915, 0.0, 0.1915, 0.0, 0.7234, 0.0, 0.7021, 0.0, 0.7021, 0.0, 0.7234, 0.0, 0.3333, 0.0, 0.3333, 0.0, 0.6667, 0.0, 0.6667, 0.0, 1.0, 0.0, 1.0, 0.0, 0.0, 0.0, 0.0, 0.0, 0.3404, 0.0, 0.3404, 0.0, 0.3191, 0.0, 0.3191, 0.0, 0.1702, 0.0, 0.1702, 0.0, 0.1915, 0.0, 0.1915, 0.0, 0.234, 0.0, 0.234, 0.0, 0.2553, 0.0, 0.2553, 0.0, 1.0, 0.0, 1.0, 0.0, 0.0, 0.0, 0.0, 0.0, 0.3404, 0.0, 0.3404, 0.0, 0.3617, 0.0, 0.3617, 0.0, 0.3333, 0.0, 0.3333, 0.0, 0.0, 0.0, 0.0, 0.0, 0.2128, 0.0, 0.2128, 0.0, 0.234, 0.0, 0.234, 0.0, 0.8298, 0.0, 0.8298, 0.0, 0.8085, 0.0, 0.8085, 0.0, 0.3333, 0.0, 0.3333, 0.0, 0.0, 0.0, 0.0, 0.0, 0.6667, 0.0, 1.0, 0.0, 1.0, 0.0, 0.6667, 0.0, 0.1489, 0.0, 0.1489, 0.0, 0.1702, 0.0, 0.1702, 0.0, 0.2766, 0.0, 0.2766, 0.0, 0.2979, 0.0, 0.2979, 0.0, 0.7447, 0.0, 0.7447, 0.0, 0.7234, 0.0, 0.7234, 0.0, 0.6667, 0.0, 0.6667, 0.0, 0.8333, 0.0, 1.0, 0.0, 1.0, 0.0, 0.3333, 0.0, 0.3333, 0.0, 0.6667, 0.0, 0.6667, 0.0, 0.3404, 0.0, 0.3404, 0.0, 0.3617, 0.0, 0.3617, 0.0, 0.1702, 0.0, 0.1702, 0.0, 0.1489, 0.0, 0.1489, 0.0, 0.3333, 0.0, 0.6667, 0.0, 0.6667, 0.0, 0.5333, 0.0, 0.3333, 0.0, 1.0, 0.0, 1.0, 0.0, 0.0, 0.0, 0.0, 0.0, 0.383, 0.0, 0.383, 0.0, 0.3617, 0.0, 0.3617, 0.0, 1.0, 0.0, 1.0, 0.0, 0.0, 0.0, 0.0, 0.0, 0.2128, 0.0, 0.2128, 0.0, 0.1915, 0.0, 0.1915, 0.0, 0.8085, 0.0, 0.7872, 0.0, 0.7872, 0.0, 0.8085, 0.0, 0.3333, 0.0, 0.3333, 0.0, 0.0, 0.0, 0.0, 0.0, 0.1489, 0.0, 0.1489, 0.0, 0.1277, 0.0, 0.1277, 0.0, 0.2979, 0.0, 0.2979, 0.0, 0.3191, 0.0, 0.3191, 0.0, 0.766, 0.0, 0.7447, 0.0, 0.7447, 0.0, 0.766, 0.0, 1.0, 0.0, 1.0, 0.0, 0.6966, 0.0, 0.6667, 0.0, 0.6667, 0.0, 0.6966, 0.0, 0.6667, 0.0, 1.0, 0.0, 1.0, 0.0, 0.6667, 0.0, 0.3617, 0.0, 0.3617, 0.0, 0.383, 0.0, 0.383, 0.0, 0.1277, 0.0, 0.1277, 0.0, 0.1489, 0.0, 0.1489, 0.0, 0.7872, 0.0, 0.7872, 0.0, 0.766, 0.0, 0.766, 0.0, 0.3333, 0.0, 0.3333, 0.0, 0.0, 0.0, 0.0, 0.0, 0.3333, 0.0, 0.3333, 0.0, 0.6667, 0.0, 0.6667, 0.0, 0.383, 0.0, 0.383, 0.0, 0.4043, 0.0, 0.4043, 0.0, 0.2553, 0.0, 0.2553, 0.0, 0.2766, 0.0, 0.2766, 0.0, 0.6667, 0.0, 0.3333, 0.0, 0.3333, 0.0, 0.6667, 0.0, 0.0, 0.0, 0.0, 0.0, 1.0, 0.0, 1.0, 0.0, 0.1702, 0.0, 0.1702, 0.0, 0.1915, 0.0, 0.1915, 0.0, 0.3333, 0.0, 0.3333, 0.0, 0.0, 0.0, 0.0, 0.0, 0.1277, 0.0, 0.1064, 0.0, 0.1064, 0.0, 0.1277, 0.0, 0.3404, 0.0, 0.3404, 0.0, 0.3191, 0.0, 0.3191, 0.0, 0.2553, 0.0, 0.2553, 0.0, 0.234, 0.0, 0.234, 0.0, 0.0, 0.0, 0.0, 0.0, 0.3333, 0.0, 0.3333, 0.0, 0.4043, 0.0, 0.4043, 0.0, 0.383, 0.0, 0.383, 0.0, 0.1277, 0.0, 0.1064, 0.0, 0.1064, 0.0, 0.1277, 0.0, 0.2979, 0.0, 0.2979, 0.0, 0.2766, 0.0, 0.2766, 0.0, 0.3333, 0.0, 0.6667, 0.0, 0.6667, 0.0, 0.3333, 0.0, 0.6667, 0.0, 1.0, 0.0, 1.0, 0.0, 0.6667, 0.0, 0.4255, 0.0, 0.4255, 0.0, 0.4043, 0.0, 0.4043, 0.0, 0.7247, 0.0, 1.0, 0.0, 1.0, 0.0, 0.5, 0.0, 0.0, 0.0, 0.0, 0.0, 0.3333, 0.0, 0.3333, 0.0, 0.6667, 0.0, 0.6667, 0.0, 0.1702, 0.0, 0.1702, 0.0, 0.1489, 0.0, 0.1489, 0.0, 0.6667, 0.0, 0.6667, 0.0, 1.0, 0.0, 1.0, 0.0, 0.0, 0.0, 0.0, 0.0, 1.0, 0.0, 1.0, 0.0, 0.1064, 0.0, 0.1064, 0.0, 0.08511, 0.0, 0.08511, 0.0, 0.3404, 0.0, 0.3404, 0.0, 0.3617, 0.0, 0.3617, 0.0, 0.2128, 0.0, 0.2128, 0.0, 0.234, 0.0, 0.234, 0.0, 0.0, 0.0, 0.0, 0.0, 1.0, 0.0, 1.0, 0.0, 0.4043, 0.0, 0.4043, 0.0, 0.4255, 0.0, 0.4255, 0.0, 0.1064, 0.0, 0.1064, 0.0, 0.08511, 0.0, 0.08511, 0.0, 0.2979, 0.0, 0.2979, 0.0, 0.3191, 0.0, 0.3191, 0.0, 0.3333, 0.0, 0.3333, 0.0, 0.0, 0.0, 0.0, 0.0, 0.4255, 0.0, 0.4255, 0.0, 0.4468, 0.0, 0.4468, 0.0, 0.0, 0.0, 0.0, 0.0, 0.3333, 0.0, 0.3333, 0.0, 0.6667, 0.0, 0.6667, 0.0, 1.0, 0.0, 1.0, 0.0, 0.1489, 0.0, 0.1489, 0.0, 0.1277, 0.0, 0.1277, 0.0, 0.6667, 0.0, 0.6667, 0.0, 1.0, 0.0, 1.0, 0.0, 0.3333, 0.0, 0.6667, 0.0, 0.6667, 0.0, 0.3333, 0.0, 0.08511, 0.0, 0.06383, 0.0, 0.06383, 0.0, 0.08511, 0.0, 0.383, 0.0, 0.383, 0.0, 0.3617, 0.0, 0.3617, 0.0, 0.2128, 0.0, 0.2128, 0.0, 0.1915, 0.0, 0.1915, 0.0, 0.6667, 0.0, 0.6667, 0.0, 0.3333, 0.0, 0.3333, 0.0, 1.0, 0.0, 1.0, 0.0, 0.0, 0.0, 0.0, 0.0, 0.4468, 0.0, 0.4468, 0.0, 0.4255, 0.0, 0.4255, 0.0, 0.08511, 0.0, 0.06383, 0.0, 0.06383, 0.0, 0.08511, 0.0, 0.3404, 0.0, 0.3404, 0.0, 0.3191, 0.0, 0.3191, 0.0, 0.2766, 0.0, 0.2766, 0.0, 0.2553, 0.0, 0.2553, 0.0, 0.4681, 0.0, 0.4681, 0.0, 0.4468, 0.0, 0.4468, 0.0, 0.3333, 0.0, 0.3333, 0.0, 0.0, 0.0, 0.0, 0.0, 0.1277, 0.0, 0.1277, 0.0, 0.1064, 0.0, 0.1064, 0.0, 0.234, 0.0, 0.234, 0.0, 0.2553, 0.0, 0.2553, 0.0, 0.6667, 0.0, 0.8333, 0.0, 1.0, 0.0, 1.0, 0.0, 0.6667, 0.0, 0.06383, 0.0, 0.06383, 0.0, 0.04255, 0.0, 0.04255, 0.0, 0.4043, 0.0, 0.4043, 0.0, 0.383, 0.0, 0.383, 0.0, 0.1702, 0.0, 0.1702, 0.0, 0.1915, 0.0, 0.1915, 0.0, 0.2979, 0.0, 0.2979, 0.0, 0.2766, 0.0, 0.2766, 0.0, 0.3333, 0.0, 0.3333, 0.0, 0.6667, 0.0, 0.6667, 0.0, 0.4681, 0.0, 0.4681, 0.0, 0.4468, 0.0, 0.4468, 0.0, 0.06383, 0.0, 0.06383, 0.0, 0.04255, 0.0, 0.04255, 0.0, 0.3617, 0.0, 0.3617, 0.0, 0.3404, 0.0, 0.3404, 0.0, 1.0, 0.0, 1.0, 0.0, 0.0, 0.0, 0.0, 0.0, 0.4894, 0.0, 0.4894, 0.0, 0.4681, 0.0, 0.4681, 0.0, 0.1064, 0.0, 0.1064, 0.0, 0.08511, 0.0, 0.08511, 0.0, 0.2128, 0.0, 0.2128, 0.0, 0.234, 0.0, 0.234, 0.0, 0.3333, 0.0, 0.3333, 0.0, 0.0, 0.0, 0.0, 0.0, 0.04255, 0.0, 0.04255, 0.0, 0.02128, 0.0, 0.02128, 0.0, 0.4255, 0.0, 0.4255, 0.0, 0.4043, 0.0, 0.4043, 0.0, 0.1489, 0.0, 0.1489, 0.0, 0.1702, 0.0, 0.1702, 0.0, 0.2979, 0.0, 0.2979, 0.0, 0.3191, 0.0, 0.3191, 0.0, 0.6667, 0.0, 1.0, 0.0, 1.0, 0.0, 0.6667, 0.0, 0.4681, 0.0, 0.4681, 0.0, 0.4894, 0.0, 0.4894, 0.0, 0.04255, 0.0, 0.04255, 0.0, 0.02128, 0.0, 0.02128, 0.0, 0.3617, 0.0, 0.3617, 0.0, 0.383, 0.0, 0.383, 0.0, 0.3333, 0.0, 0.3333, 0.0, 0.6667, 0.0, 0.6667, 0.0, 0.4894, 0.0, 0.4894, 0.0, 0.5106, 0.0, 0.5106, 0.0, 0.0, 0.0, 0.0, 0.0, 1.0, 0.0, 1.0, 0.0, 0.08511, 0.0, 0.08511, 0.0, 0.06383, 0.0, 0.06383, 0.0, 0.1915, 0.0, 0.1915, 0.0, 0.2128, 0.0, 0.2128, 0.0, 0.02128, 0.0, 0.02128, 0.0, 0.0, 0.0, 0.0, 0.0, 0.4255, 0.0, 0.4255, 0.0, 0.4468, 0.0, 0.4468, 0.0, 0.1489, 0.0, 0.1489, 0.0, 0.1277, 0.0, 0.1277, 0.0, 0.3404, 0.0, 0.3404, 0.0, 0.3191, 0.0, 0.3191, 0.0, 0.0, 0.0, 0.0, 0.0, 0.1667, 0.0, 0.3333, 0.0, 0.3333, 0.0, 0.5106, 0.0, 0.5106, 0.0, 0.4894, 0.0, 0.4894, 0.0, 0.02128, 0.0, 0.0, 0.0, 0.0, 0.0, 0.02128, 0.0, 0.4043, 0.0, 0.4043, 0.0, 0.383, 0.0, 0.383, 0.0, 0.6667, 0.0, 1.0, 0.0, 1.0, 0.0, 0.6667, 0.0, 0.5319, 0.0, 0.5319, 0.0, 0.5106, 0.0, 0.5106, 0.0, 0.3333, 0.0, 0.3333, 0.0, 0.6667, 0.0, 0.6667, 0.0, 0.5106, 0.0, 0.5106, 0.0, 0.5319, 0.0, 0.5319, 0.0, 0.06383, 0.0, 0.04255, 0.0, 0.04255, 0.0, 0.06383, 0.0, 0.1915, 0.0, 0.1915, 0.0, 0.1702, 0.0, 0.1702, 0.0, 1.0, 0.0, 1.0, 0.0, 0.5, 0.0, 0.0, 0.0, 0.0, 0.0, 0.4468, 0.0, 0.4468, 0.0, 0.4681, 0.0, 0.4681, 0.0, 0.1277, 0.0, 0.1277, 0.0, 0.1064, 0.0, 0.1064, 0.0, 0.3404, 0.0, 0.3404, 0.0, 0.3617, 0.0, 0.3617, 0.0, 0.6, 0.0, 0.0, 0.0, 0.0, 0.0, 0.5, 0.0, 1.0, 0.0, 1.0, 0.0, 0.4043, 0.0, 0.4043, 0.0, 0.4255, 0.0, 0.4255, 0.0, 0.1667, 0.0, 0.3333, 0.0, 0.3333, 0.0, 0.0, 0.0, 0.0, 0.0, 0.0, 0.0, 1.0, 0.0, 1.0, 0.0, 0.0, 0.0, 0.5319, 0.0, 0.5319, 0.0, 0.5532, 0.0, 0.5532, 0.0, 1.0, 0.0, 1.0, 0.0, 0.6667, 0.0, 0.6667, 0.0, 0.04255, 0.0, 0.04255, 0.0, 0.02128, 0.0, 0.02128, 0.0, 0.1489, 0.0, 0.1489, 0.0, 0.1702, 0.0, 0.1702, 0.0, 0.3333, 0.0, 0.6667, 0.0, 0.6667, 0.0, 0.3333, 0.0, 1.0, 0.0, 0.9787, 0.0, 0.9787, 0.0, 1.0, 0.0, 0.4681, 0.0, 0.4681, 0.0, 0.4894, 0.0, 0.4894, 0.0, 0.0, 0.0, 0.0, 0.0, 0.0, 0.0, 0.0, 0.0, 0.0, 0.0, 0.0, 0.0, 0.0, 0.0, 0.0, 0.0, 0.0, 0.0, 0.0, 0.0, 0.0, 0.0, 0.0, 0.0, 0.0, 0.0, 0.0, 0.0, 0.0, 0.0, 0.0, 0.0, 0.0, 0.0, 0.0, 0.0, 0.0, 0.0, 0.0, 0.0, 0.0, 0.0, 0.0, 0.0, 0.0, 0.0, 0.0, 0.0, 0.0, 0.0, 0.0, 0.0, 0.0, 0.0, 0.0, 0.0, 0.0, 0.0, 0.0, 0.0, 0.0, 0.0, 0.0, 0.0, 0.0, 0.0, 0.0, 0.0, 0.0, 0.0, 0.0, 0.0, 0.0, 0.0, 0.0, 0.0, 0.0, 0.0, 0.0, 0.0, 0.0, 0.0, 0.0, 0.0, 0.0, 0.0, 0.0, 0.0, 0.0, 0.0, 0.0, 0.0, 0.0, 0.0, 0.0, 0.0, 0.0, 0.0, 0.0, 0.0, 0.0, 0.0, 0.0, 0.0, 0.0, 0.0, 0.0, 0.0, 0.0, 0.0, 0.0, 0.0, 0.0, 0.0, 0.0, 0.0, 0.0, 0.0, 0.0, 0.0, 0.0, 0.0, 0.0, 0.0, 0.0, 0.0, 0.0, 0.0, 0.0, 0.0, 0.0, 0.0, 0.0, 0.0, 0.0, 0.0, 0.0, 0.0, 0.0, 0.0, 0.0, 0.0, 0.0, 0.0, 0.0, 0.0, 0.0, 0.0, 0.0, 0.0, 0.0, 0.0, 0.0, 0.0, 0.0, 0.0, 0.0, 0.0, 0.0, 0.0, 0.0, 0.0, 0.0, 0.0, 0.0, 0.0, 0.0, 0.0, 0.0, 0.0, 0.0, 0.0, 0.0, 0.0, 0.0, 0.0, 0.0, 0.0, 0.0, 0.0, 0.0, 0.0, 0.0, 0.0, 0.0, 0.0, 0.0, 0.0, 0.0, 0.0, 0.0, 0.0, 0.0, 0.0, 0.0, 0.0, 0.0, 0.0, 0.0, 0.0, 0.0, 0.0, 0.0, 0.0, 0.0, 0.0, 0.0, 0.0, 0.0, 0.0, 0.0, 0.0, 0.0, 0.0, 0.0, 0.0, 0.0, 0.0, 0.0, 0.0, 0.0, 0.0, 0.0, 0.0, 0.0, 0.0, 0.0, 0.0, 0.0, 0.0, 0.0, 0.0, 0.0, 0.0, 0.0, 0.0, 0.0, 0.0, 0.0, 0.0, 0.0, 0.0, 0.0, 0.0, 0.0, 0.0, 0.0, 0.0, 0.0, 0.0, 0.0, 0.0, 0.0, 0.0, 0.0, 0.0, 0.0, 0.0, 0.0, 0.0, 0.0, 0.0, 0.0, 0.0, 0.0, 0.0, 0.0, 0.0, 0.0, 0.0, 0.0, 0.0, 0.0, 0.0, 0.0, 0.0, 0.0, 0.0, 0.0, 0.0, 0.0, 0.0, 0.0, 0.0, 0.0, 0.0, 0.0, 0.0, 0.0, 0.0, 0.0, 0.0, 0.0, 0.0, 0.0, 0.0, 0.0, 0.0, 0.0, 0.0, 0.0, 0.0, 0.0, 0.0, 0.0, 0.0, 0.0, 0.0, 0.0, 0.0, 0.0, 0.0, 0.0, 0.0, 0.0, 0.0, 0.0, 0.0, 0.0, 0.0, 0.0, 0.0, 0.0, 0.0, 0.0, 0.0, 0.0, 0.0, 0.0, 0.0, 0.0, 0.0, 0.0, 0.0, 0.0, 0.0, 0.0, 0.0, 0.0, 0.0, 0.0, 0.0, 0.0, 0.0, 0.0, 0.0, 0.0, 0.0, 0.0, 0.0, 0.0, 0.0, 0.0, 0.0, 0.0, 0.0, 0.0, 0.0, 0.0, 0.0, 0.0, 0.0, 0.0, 0.0, 0.0, 0.0, 0.0, 0.0, 0.0, 0.0, 0.0, 0.0, 0.0, 0.0, 0.0, 0.0, 0.0, 0.0, 0.0, 0.0, 0.0, 0.0, 0.0, 0.0, 0.0, 0.0, 0.0, 0.0, 0.0, 0.0, 0.0, 0.0, 0.0, 0.0, 0.0, 0.0, 0.0, 0.0, 0.0, 0.0, 0.0, 0.0, 0.0, 0.0, 0.0, 0.0, 0.0, 0.0, 0.0, 0.0, 0.0, 0.0, 0.0, 0.0, 0.0, 0.0, 0.0, 0.0, 0.0, 0.0, 0.0, 0.0, 0.0, 0.0, 0.0, 0.0, 0.0, 0.0, 0.0, 0.0, 0.0, 0.0, 0.0, 0.0, 0.0, 0.0, 0.0, 0.0, 0.0, 0.0, 0.0, 0.0, 0.0, 0.0, 0.0, 0.0, 0.0, 0.0, 0.0, 0.0, 0.0, 0.0, 0.0, 0.0, 0.0, 0.0, 0.0, 0.0, 0.0, 0.0, 0.0, 0.0, 0.0, 0.0, 0.0, 0.0, 0.0, 0.0, 0.0, 0.0, 0.0, 0.0, 0.0, 0.0, 0.0, 0.0, 0.0, 0.0, 0.0, 0.0, 0.0, 0.0, 0.0, 0.0, 0.0, 0.0, 0.0, 0.0, 0.0, 0.0, 0.0, 0.0, 0.0, 0.0, 0.0, 0.0, 0.0, 0.0, 0.0, 0.0, 0.0, 0.0, 0.0, 0.0, 0.0, 0.0, 0.0, 0.0, 0.0, 0.0, 0.0, 0.0, 0.0, 0.0, 0.0, 0.0, 0.0, 0.0, 0.0, 0.0, 0.0, 0.0, 0.0, 0.0, 0.0, 0.0, 0.0, 0.0, 0.0, 0.0, 0.0, 0.0, 0.0, 0.0, 0.0, 0.0, 0.0, 0.0, 0.0, 0.0, 0.0, 0.0, 0.0, 0.0, 0.0, 0.0, 0.0, 0.0, 0.0, 0.0, 0.0, 0.0, 0.0, 0.0, 0.0, 0.0, 0.0, 0.0, 0.0, 0.0, 0.0, 0.0, 0.0, 0.0, 0.0, 0.0, 0.0, 0.0, 0.0, 0.0, 0.0, 0.0, 0.0, 0.0, 0.0, 0.0, 0.0, 0.0, 0.0, 0.0, 0.0, 0.0, 0.0, 0.0, 0.0, 0.0, 0.0, 0.0, 0.0, 0.0, 0.0, 0.0, 0.0, 0.0, 0.0, 0.0, 0.0, 0.0, 0.0, 0.0, 0.0, 0.0, 0.0, 0.0, 0.0, 0.0, 0.0, 0.0, 0.0, 0.0, 0.0, 0.0, 0.0, 0.0, 0.0, 0.0, 0.0, 0.0, 0.0, 0.0, 0.0, 0.0, 0.0, 0.0, 0.0, 0.0, 0.0, 0.0, 0.0, 0.0, 0.0, 0.0, 0.0, 0.0, 0.0, 0.0, 0.0, 0.0, 0.0, 0.0, 0.0, 0.0, 0.0, 0.0, 0.0, 0.0, 0.0, 0.0, 0.0, 0.0, 0.0, 0.0, 0.0, 0.0, 0.0, 0.0, 0.0, 0.0, 0.0, 0.0, 0.0, 0.0, 0.0, 0.0, 0.0, 0.0, 0.0, 0.0, 0.0, 0.0, 0.0, 0.0, 0.0, 0.0, 0.0, 0.0, 0.0, 0.0, 0.0, 0.0, 0.0, 0.0, 0.0, 0.0, 0.0, 0.0, 0.0, 0.0, 0.0, 0.0, 0.0, 0.0, 0.0, 0.0, 0.0, 0.0, 0.0, 0.0, 0.0, 0.0, 0.0, 0.0, 0.0, 0.0, 0.0, 0.0, 0.0, 0.0, 0.0, 0.0, 0.0, 0.0, 0.0, 0.0, 0.0, 0.0, 0.0, 0.0, 0.0, 0.0, 0.0, 0.0, 0.0, 0.0, 0.0, 0.0, 0.0, 0.0, 0.0, 0.0, 0.0, 0.0, 0.0, 0.0, 0.0, 0.0, 0.0, 0.0, 0.0, 0.0, 0.0, 0.0, 0.0, 0.0, 0.0, 0.0, 0.0, 0.0, 0.0, 0.0, 0.0, 0.0, 0.0, 0.0, 0.0, 0.0, 0.0, 0.0, 0.0, 0.0, 0.0, 0.0, 0.0, 0.0, 0.0, 0.0, 0.0, 0.0, 0.0, 0.0, 0.0, 0.0, 0.0, 0.0, 0.0, 0.0, 0.0, 0.0, 0.0, 0.0, 0.0, 0.0, 0.0, 0.0, 0.0, 0.0, 0.0, 0.0, 0.0, 0.0, 0.0, 0.0, 0.0, 0.0, 0.0, 0.0, 0.0, 0.0, 0.0, 0.0, 0.0, 0.0, 0.0, 0.0, 0.0, 0.0, 0.0, 0.0, 0.0, 0.0, 0.0, 0.0, 0.0, 0.0, 0.0, 0.0, 0.0, 0.0, 0.0, 0.0, 0.0, 0.0, 0.0, 0.0, 0.0, 0.0, 0.0, 0.0, 0.0, 0.0, 0.0, 0.0, 0.0, 0.0, 0.0, 0.0, 0.0, 0.0, 0.0, 0.0, 0.0, 0.0, 0.0, 0.0, 0.0, 0.0, 0.0, 0.0, 0.0, 0.0, 0.0, 0.0, 0.0, 0.0, 0.0, 0.0, 0.0, 0.0, 0.0, 0.0, 0.0, 0.0, 0.0, 0.0, 0.0, 0.0, 0.0, 0.0, 0.0, 0.0, 0.0, 0.0, 0.0, 0.0, 0.0, 0.0, 0.0, 0.0, 0.0, 0.0, 0.0, 0.0, 0.0, 0.0, 0.0, 0.0, 0.0, 0.0, 0.0, 0.0, 0.0, 0.0, 0.0, 0.0, 0.0, 0.0, 0.0, 0.0, 0.0, 0.0, 0.0, 0.0, 0.0, 0.0, 0.0, 0.0, 0.0, 0.0, 0.0, 0.0, 0.0, 0.0, 0.0, 0.0, 0.0, 0.0, 0.0, 0.0, 0.0, 0.0, 0.0, 0.0, 0.0, 0.0, 0.0, 0.0, 0.0, 0.0, 0.0, 0.0, 0.0, 0.0, 0.0, 0.0, 0.0, 0.0, 0.0, 0.0, 0.0, 0.0, 0.0, 0.0, 0.0, 0.0, 0.0, 0.0, 0.0, 0.0, 0.0, 0.0, 0.0, 0.0, 0.0, 0.0, 0.0, 0.0, 0.0, 0.0, 0.0, 0.0, 0.0, 0.0, 0.0, 0.0, 0.0, 0.0, 0.0, 0.0, 0.0, 0.0, 0.0, 0.0, 0.0, 0.0, 0.0, 0.0, 0.0, 0.0, 0.0, 0.0, 0.0, 0.0, 0.0, 0.0, 0.0, 0.0, 0.0, 0.0, 0.0, 0.0, 0.0, 0.0, 0.0, 0.0, 0.0, 0.0, 0.0, 0.0, 0.0, 0.0, 0.0, 0.0, 0.0, 0.0, 0.0, 0.0, 0.0, 0.0, 0.0, 0.0, 0.0, 0.0, 0.0, 0.0, 0.0, 0.0, 0.0, 0.0, 0.0, 0.0, 0.0, 0.0, 0.0, 0.0, 0.0, 0.0, 0.0, 0.0, 0.0, 0.0, 0.0, 0.0, 0.0, 0.0, 0.0, 0.0, 0.0, 0.0, 0.0, 0.0, 0.0, 0.0, 0.0, 0.0, 0.0, 0.0, 0.0, 0.0, 0.0, 0.0, 0.0, 0.0, 0.0, 0.0, 0.0, 0.0, 0.0, 0.0, 0.0, 0.0, 0.0, 0.0, 0.0, 0.0, 0.0, 0.0, 0.0, 0.0, 0.0, 0.0, 0.0, 0.0, 0.0, 0.0, 0.0, 0.0, 0.0, 0.0, 0.0, 0.0, 0.0, 0.0, 0.0, 0.0, 0.0, 0.0, 0.0, 0.0, 0.0, 0.0, 0.0, 0.0, 0.0, 0.0, 0.0, 0.0, 0.0, 0.0, 0.0, 0.0, 0.0, 0.0, 0.0, 0.0, 0.0, 0.0, 0.0, 0.0, 0.0, 0.0, 0.0, 0.0, 0.0, 0.0, 0.0, 0.0, 0.0, 0.0, 0.0, 0.0, 0.0, 0.0, 0.0, 0.0, 0.0, 0.0, 0.0, 0.0, 0.0, 0.0, 0.0, 0.0, 0.0, 0.0, 0.0, 0.0, 0.0, 0.0, 0.0, 0.0, 0.0, 0.0, 0.0, 0.0, 0.0, 0.0, 0.0, 0.0, 0.0, 0.0, 0.0, 0.0, 0.0, 0.0, 0.0, 0.0, 0.0, 0.0, 0.0, 0.0, 0.0, 0.0, 0.0, 0.0, 0.0, 0.0, 0.0, 0.0, 0.0, 0.0, 0.0, 0.0, 0.0, 0.0, 0.0, 0.0, 0.0, 0.0, 0.0, 0.0, 0.0, 0.0, 0.0, 0.0, 0.0, 0.0, 0.0, 0.0, 0.0, 0.0, 0.0, 0.0, 0.0, 0.0, 0.0, 0.0, 0.0, 0.0, 0.0, 0.0, 0.0, 0.0, 0.0, 0.0, 0.0, 0.0, 0.0, 0.0, 0.0, 0.0, 0.0, 0.0, 0.0, 0.0, 0.0, 0.0, 0.0, 0.0, 0.0, 0.0, 0.0, 0.0, 0.0, 0.0, 0.0, 0.0, 0.0, 0.0, 0.0, 0.0, 0.0, 0.0, 0.0, 0.0, 0.0, 0.0, 0.0, 0.0, 0.0, 0.0, 0.0, 0.0, 0.0, 0.0, 0.0, 0.0, 0.0, 0.0, 0.0, 0.0, 0.0, 0.0, 0.0, 0.0, 0.0, 0.0, 0.0, 0.0, 0.0, 0.0, 0.0, 0.0, 0.0, 0.0, 0.0, 0.0, 0.0, 0.0, 0.0, 0.0, 0.0, 0.0, 0.0, 0.0, 0.0, 0.0, 0.0, 0.0, 0.0, 0.0, 0.0, 0.0, 0.0, 0.0, 0.0, 0.0, 0.0, 0.0, 0.0, 0.0, 0.0, 0.0, 0.0, 0.0, 0.0, 0.0, 0.0, 0.0, 0.0, 0.0, 0.0, 0.0, 0.0, 0.0, 0.0, 0.0, 0.0, 0.0, 0.0, 0.0, 0.0, 0.0, 0.0, 0.0, 0.0, 0.0, 0.0, 0.0, 0.0, 0.0, 0.0, 0.0, 0.0, 0.0, 0.0, 0.0, 0.0, 0.0, 0.0, 0.0, 0.0, 0.0, 0.0, 0.0, 0.0, 0.0, 0.0, 0.0, 0.0, 0.0, 0.0, 0.0, 0.0, 0.0, 0.0, 0.0, 0.0, 0.0, 0.0, 0.0, 0.0, 0.0, 0.0, 0.0, 0.0, 0.0, 0.0, 0.0, 0.0, 0.0, 0.0, 0.0, 0.0, 0.0, 0.0, 0.0, 0.0, 0.0, 0.0, 0.0, 0.0, 0.0, 0.0, 0.0, 0.0, 0.0, 0.0, 0.0, 0.0, 0.0, 0.0, 0.0, 0.0, 0.0, 0.0, 0.0, 0.0, 0.0, 0.0, 0.0, 0.0, 0.0, 0.0, 0.0, 0.0, 0.0, 0.0, 0.0, 0.0, 0.0, 0.0, 0.0, 0.0, 0.0, 0.0, 0.0, 0.0, 0.0, 0.0, 0.0, 0.0, 0.0, 0.0, 0.0, 0.0, 0.0, 0.0, 0.0, 0.0, 0.0, 0.0, 0.0, 0.0, 0.0, 0.0, 0.0, 0.0, 0.0, 0.0, 0.0, 0.0, 0.0, 0.0, 0.0, 0.0, 0.0, 0.0, 0.0, 0.0, 0.0, 0.0, 0.0, 0.0, 0.0, 0.0, 0.0, 0.0, 0.0, 0.0, 0.0, 0.0, 0.0, 0.0, 0.0, 0.0, 0.0, 0.0, 0.0, 0.0, 0.0, 0.0, 0.0, 0.0, 0.0, 0.0, 0.0, 0.0, 0.0, 0.0, 0.0, 0.0, 0.0, 0.0, 0.0, 0.0, 0.0, 0.0, 0.0, 0.0, 0.0, 0.0, 0.0, 0.0, 0.0, 0.0, 0.0, 0.0, 0.0, 0.0, 0.0, 0.0, 0.0, 0.0, 0.0, 0.0, 0.0, 0.0, 0.0, 0.0, 0.0, 0.0, 0.0, 0.0, 0.0, 0.0, 0.0, 0.0, 0.0, 0.0, 0.0, 0.0, 0.0, 0.0, 0.0, 0.0, 0.0, 0.0, 0.0, 0.0, 0.0, 0.0, 0.0, 0.0, 0.0, 0.0, 0.0, 0.0, 0.0, 0.0, 0.0, 0.0, 0.0, 0.0, 0.0, 0.0, 0.0, 0.0, 0.0, 0.0, 0.0, 0.0, 0.0, 0.0, 0.0, 0.0, 0.0, 0.0, 0.0, 0.0, 0.0, 0.0, 0.0, 0.0, 0.0, 0.0, 0.0, 0.0, 0.0, 0.0, 0.0, 0.0, 0.0, 0.0, 0.0, 0.0, 0.0, 0.0, 0.0, 0.0, 0.0, 0.0, 0.0, 0.0, 0.0, 0.0, 0.0, 0.0, 0.0, 0.0, 0.0, 0.0, 0.0, 0.0, 0.0, 0.0, 0.0, 0.0, 0.0, 0.0, 0.0, 0.0, 0.0, 0.0, 0.0, 0.0, 0.0, 0.0, 0.0, 0.0, 0.0, 0.0, 0.0, 0.0, 0.0, 0.0, 0.0, 0.0, 0.0, 0.0, 0.0, 0.0, 0.0, 0.0, 0.0, 0.0, 0.0, 0.0, 0.0, 0.0, 0.0, 0.0, 0.0, 0.0, 0.0, 0.0, 0.0, 0.0, 0.0, 0.0, 0.0, 0.0, 0.0, 0.0, 0.0, 0.0, 0.0, 0.0, 0.0, 0.0, 0.0, 0.0, 0.0, 0.0, 0.0, 0.0, 0.0, 0.0, 0.0, 0.0, 0.0, 0.0, 0.0, 0.0, 0.0, 0.0, 0.0, 0.0, 0.0, 0.0, 0.0, 0.0, 0.0, 0.0, 0.0, 0.0, 0.0, 0.0, 0.0, 0.0, 0.0, 0.0, 0.0, 0.0, 0.0, 0.0, 0.0, 0.0, 0.0, 0.0, 0.0, 0.0, 0.0, 0.0, 0.0, 0.0, 0.0, 0.0, 0.0, 0.0, 0.0, 0.0, 0.0, 0.0, 0.0, 0.0, 0.0, 0.0, 0.0, 0.0, 0.0, 0.0, 0.0, 0.0, 0.0, 0.0, 0.0, 0.0, 0.0, 0.0, 0.0, 0.0, 0.0, 0.0, 0.0, 0.0, 0.0, 0.0, 0.0, 0.0, 0.0, 0.0, 0.0, 0.0, 0.0, 0.0, 0.0, 0.0, 0.0, 0.0, 0.0, 0.0, 0.0, 0.0, 0.0, 0.0, 0.0, 0.0, 0.0, 0.0, 0.0, 0.0, 0.0, 0.0, 0.0, 0.0, 0.0, 0.0, 0.0, 0.0, 0.0, 0.0, 0.0, 0.0, 0.0, 0.0, 0.0, 0.0, 0.0, 0.0, 0.0, 0.0, 0.0, 0.0, 0.0, 0.0, 0.0, 0.0, 0.0, 0.0, 0.0, 0.0, 0.0, 0.0, 0.0, 0.0, 0.0, 0.0, 0.0, 0.0, 0.0, 0.0, 0.0, 0.0, 0.0, 0.0, 0.0, 0.0, 0.0, 0.0, 0.0, 0.0, 0.0, 0.0, 0.0, 0.0, 0.0, 0.0, 0.0, 0.0, 0.0, 0.0, 0.0, 0.0, 0.0, 0.0, 0.0, 0.0, 0.0, 0.0, 0.0, 0.0, 0.0, 0.0, 0.0, 0.0, 0.0, 0.0, 0.0, 0.0, 0.0, 0.0, 0.0, 0.0, 0.0, 0.0, 0.0, 0.0, 0.0, 0.0, 0.0, 0.0, 0.0, 0.0, 0.0, 0.0, 0.0, 0.0, 0.0, 0.0, 0.0, 0.0, 0.0, 0.0, 0.0, 0.0, 0.0, 0.0, 0.0, 0.0, 0.0, 0.0, 0.0, 0.0, 0.0, 0.0, 0.0, 0.0, 0.0, 0.0, 0.0, 0.0, 0.0, 0.0, 0.0, 0.0, 0.0, 0.0, 0.0, 0.0, 0.0, 0.0, 0.0, 0.0, 0.0, 0.0, 0.0, 0.0, 0.0, 0.0, 0.0, 0.0, 0.0, 0.0, 0.0, 0.0, 0.0, 0.0, 0.0, 0.0, 0.0, 0.0, 0.0, 0.0, 0.0, 0.0, 0.0, 0.0, 0.0, 0.0, 0.0, 0.0, 0.0, 0.0, 0.0, 0.0, 0.0, 0.0, 0.0, 0.0, 0.0, 0.0, 0.0, 0.0, 0.0, 0.0, 0.0, 0.0, 0.0, 0.0, 0.0, 0.0, 0.0, 0.0, 0.0, 0.0, 0.0, 0.0, 0.0, 0.0, 0.0, 0.0, 0.0, 0.0, 0.0, 0.0, 0.0, 0.0, 0.0, 0.0, 0.0, 0.0, 0.0, 0.0, 0.0, 0.0, 0.0, 0.0, 0.0, 0.0, 0.0, 0.0, 0.0, 0.0, 0.0, 0.0, 0.0, 0.0, 0.0, 0.0, 0.0, 0.0, 0.0, 0.0, 0.0, 0.0, 0.0, 0.0, 0.0, 0.0, 0.0])
me_path8013_3.materials.append(mat_svgmat_029)
me_path8013_3.use_remesh_fix_poles = True
me_path8013_3.use_remesh_preserve_attributes = False
me_path8013_3.use_mirror_vertex_groups = False
me_path8013_3.update()

# ---- objects
ob_path8013_3 = bpy.data.objects.new('path8013-3', me_path8013_3)

# ---- transforms, parenting, visibility, modifiers, constraints
ob_path8013_3.location = (-43.0, 0.0, 0.0)
ob_path8013_3.lineart.crease_threshold = 0.0

# ---- collection membership
col_sofle_svg.objects.link(ob_path8013_3)

# ---- scene / render settings (as saved in the file)
scene.frame_start = 1; scene.frame_end = 250; scene.frame_set(0)
scene.render.engine = 'BLENDER_EEVEE_NEXT'
scene.cycles.use_denoising = False
scene.cycles.samples = 128
scene.cycles.sampling_pattern = 'TABULATED_SOBOL'
scene.cycles.use_adaptive_sampling = False
scene.cycles.use_light_tree = False
scene.view_settings.view_transform = 'Filmic'
bpy.context.view_layer.update()

# ---- added for rendering (the .blend has no active camera and no usable light): camera, sun
cam_auto = bpy.data.cameras.new('AutoCamera')
cam_auto.lens = 50.0
cam_auto.sensor_width = 36.0
cam_auto.clip_end = 2991.66
ob_auto_camera = bpy.data.objects.new('AutoCamera', cam_auto)
scene.collection.objects.link(ob_auto_camera)
ob_auto_camera.location = (229.4, -220.107, 138.473)
ob_auto_camera.rotation_euler = (1.09748, -7.21219e-08, 0.694738)
scene.camera = ob_auto_camera
light_auto_sun = bpy.data.lights.new('AutoSun', 'SUN')
light_auto_sun.energy = 3.0
light_auto_sun.angle = 0.0523599
ob_auto_sun = bpy.data.objects.new('AutoSun', light_auto_sun)
scene.collection.objects.link(ob_auto_sun)
ob_auto_sun.rotation_euler = (0.872665, 0.174533, 0.523599)
bpy.context.view_layer.update()
